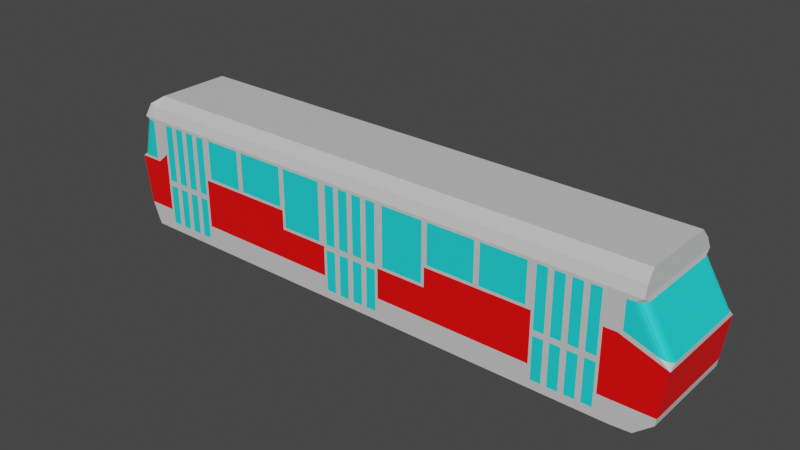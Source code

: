 # Source: 10_52-transport.blend  (saved by Blender 2.93.20; exported with 4.5.12 LTS)
import bpy
from mathutils import Matrix  # noqa: F401  (used for matrix-valued properties, if any)

bpy.ops.wm.read_factory_settings(use_empty=True)
scene = bpy.context.scene
scene.name = 'Scene'

# ---- collections
col_collection = bpy.data.collections.new('Collection'); scene.collection.children.link(col_collection)

# ---- materials (node trees are filled in below, after node groups)
mat_white = bpy.data.materials.new('white')
mat_white.use_transparent_shadow = False
mat_red = bpy.data.materials.new('red')
mat_red.use_transparent_shadow = False
mat_window = bpy.data.materials.new('window')
mat_window.use_transparent_shadow = False

# ---- material node trees
mat_white.use_nodes = True; mat_white.node_tree.nodes.clear()
_N = mat_white.node_tree.nodes; _L = mat_white.node_tree.links
n0 = _N.new('ShaderNodeBsdfPrincipled'); n0.name = 'Principled BSDF'; n0.location = (10, 300)
n0.distribution = 'GGX'
n0.subsurface_method = 'BURLEY'
n0.inputs[0].default_value = (0.6383, 0.6383, 0.6383, 1.0)
n0.inputs[3].default_value = 1.45
n0.inputs[27].default_value = (0.0, 0.0, 0.0, 1.0)
n0.inputs[28].default_value = 1.0
n1 = _N.new('ShaderNodeOutputMaterial'); n1.name = 'Material Output'; n1.location = (300, 300)
_L.new(n0.outputs[0], n1.inputs[0])
n1.is_active_output = True
mat_red.use_nodes = True; mat_red.node_tree.nodes.clear()
_N = mat_red.node_tree.nodes; _L = mat_red.node_tree.links
n0 = _N.new('ShaderNodeBsdfPrincipled'); n0.name = 'Principled BSDF'; n0.location = (10, 300)
n0.distribution = 'GGX'
n0.subsurface_method = 'BURLEY'
n0.inputs[0].default_value = (1.0, 0.0, 0.0, 1.0)
n0.inputs[3].default_value = 1.45
n0.inputs[27].default_value = (0.0, 0.0, 0.0, 1.0)
n0.inputs[28].default_value = 1.0
n1 = _N.new('ShaderNodeOutputMaterial'); n1.name = 'Material Output'; n1.location = (300, 300)
_L.new(n0.outputs[0], n1.inputs[0])
n1.is_active_output = True
mat_window.use_nodes = True; mat_window.node_tree.nodes.clear()
_N = mat_window.node_tree.nodes; _L = mat_window.node_tree.links
n0 = _N.new('ShaderNodeBsdfPrincipled'); n0.name = 'Principled BSDF'; n0.location = (10, 300)
n0.distribution = 'GGX'
n0.subsurface_method = 'BURLEY'
n0.inputs[0].default_value = (0.01589, 0.7771, 0.8, 1.0)
n0.inputs[3].default_value = 1.45
n0.inputs[27].default_value = (0.0, 0.0, 0.0, 1.0)
n0.inputs[28].default_value = 1.0
n1 = _N.new('ShaderNodeOutputMaterial'); n1.name = 'Material Output'; n1.location = (300, 300)
_L.new(n0.outputs[0], n1.inputs[0])
n1.is_active_output = True

# ---- world
world_world = bpy.data.worlds.new('World'); scene.world = world_world
world_world.use_nodes = True; world_world.node_tree.nodes.clear()
_N = world_world.node_tree.nodes; _L = world_world.node_tree.links
n0 = _N.new('ShaderNodeOutputWorld'); n0.name = 'World Output'; n0.location = (300, 300)
n1 = _N.new('ShaderNodeBackground'); n1.name = 'Background'; n1.location = (10, 300)
n1.inputs[0].default_value = (0.05088, 0.05088, 0.05088, 1.0)
_L.new(n1.outputs[0], n0.inputs[0])
n0.is_active_output = True
world_world.color = (0.05088, 0.05088, 0.05088)
world_world.use_sun_shadow = False
world_world.sun_shadow_jitter_overblur = 0.0

# ---- meshes
me_cube_001 = bpy.data.meshes.new('Cube.001')
me_cube_001.from_pydata([(-9.46, -1.859, -2.495), (-9.46, -1.383, 2.495), (-9.46, 1.859, -2.495), (-9.46, 1.383, 2.495), (9.391, -1.859, -2.495), (9.391, -1.383, 2.495), (9.391, 1.859, -2.495), (9.391, 1.383, 2.495), (-9.46, -1.859, -1.68), (-9.46, 1.859, -1.68), (9.391, 1.859, -1.68), (9.391, -1.859, -1.68), (-9.552, -1.859, 0.2185), (-9.552, 1.859, 0.2185), (9.544, 1.859, 0.619), (9.544, -1.859, 0.619), (-9.552, -1.859, 1.67), (-9.552, 1.859, 1.67), (9.544, 1.859, 1.609), (9.544, -1.859, 1.609), (-9.46, -1.707, 2.129), (-9.46, 1.707, 2.129), (9.391, 1.707, 2.129), (9.391, -1.707, 2.129), (10.8, 1.859, -1.664), (10.8, -1.859, -1.664), (10.13, -1.859, -2.447), (10.13, 1.859, -2.447), (10.77, -1.859, -1.906), (10.77, 1.859, -1.906), (-9.824, -1.707, 2.226), (-9.824, 1.707, 2.226), (10.03, 1.707, 2.129), (10.03, -1.707, 2.129), (9.999, -1.383, 2.495), (9.999, 1.383, 2.495), (-10.08, -1.859, -1.68), (-10.08, 1.859, -1.68), (-9.753, -1.859, -2.495), (-9.753, 1.859, -2.495), (8.943, 1.859, -2.495), (6.667, 1.859, -2.495), (4.742, 1.859, -2.495), (2.817, 1.859, -2.495), (0.9631, 1.859, -2.495), (-1.313, 1.859, -2.495), (-3.168, 1.859, -2.495), (-5.163, 1.859, -2.495), (-6.876, 1.859, -2.495), (-9.012, 1.859, -2.495), (-9.012, 1.383, 2.495), (-6.876, 1.383, 2.495), (-5.163, 1.383, 2.495), (-3.168, 1.383, 2.495), (-1.313, 1.383, 2.495), (0.9631, 1.383, 2.495), (2.817, 1.383, 2.495), (4.742, 1.383, 2.495), (6.667, 1.383, 2.495), (8.943, 1.383, 2.495), (-9.012, -1.859, -2.495), (-6.876, -1.859, -2.495), (-5.163, -1.859, -2.495), (-3.168, -1.859, -2.495), (-1.313, -1.859, -2.495), (0.9631, -1.859, -2.495), (2.817, -1.859, -2.495), (4.742, -1.859, -2.495), (6.667, -1.859, -2.495), (8.943, -1.859, -2.495), (8.943, -1.383, 2.495), (6.667, -1.383, 2.495), (4.742, -1.383, 2.495), (2.817, -1.383, 2.495), (0.9631, -1.383, 2.495), (-1.313, -1.383, 2.495), (-3.168, -1.383, 2.495), (-5.163, -1.383, 2.495), (-6.876, -1.383, 2.495), (-9.012, -1.383, 2.495), (8.843, -1.859, -1.68), (6.767, -1.859, -1.68), (4.742, -1.859, -1.68), (2.817, -1.859, -1.68), (0.8631, -1.859, -1.68), (-1.213, -1.859, -1.68), (-3.168, -1.859, -1.68), (-5.163, -1.859, -1.68), (-6.976, -1.859, -1.68), (-8.912, -1.859, -1.68), (-9.012, 1.859, -1.68), (-6.876, 1.859, -1.68), (-5.163, 1.859, -1.68), (-3.168, 1.859, -1.68), (-1.313, 1.859, -1.68), (0.9631, 1.859, -1.68), (2.817, 1.859, -1.68), (4.742, 1.859, -1.68), (6.667, 1.859, -1.68), (8.943, 1.859, -1.68), (8.843, -1.859, 0.5107), (6.767, -1.859, 0.5107), (4.842, -1.859, 0.2199), (2.917, -1.859, 0.2199), (0.8631, -1.859, 0.5107), (-1.313, -1.859, 0.5107), (-3.268, -1.859, 0.2199), (-5.063, -1.859, 0.2199), (-6.976, -1.859, 0.5107), (-8.912, -1.859, 0.5107), (-9.012, 1.859, 0.5107), (-6.876, 1.859, 0.5107), (-5.163, 1.859, 0.5107), (-3.168, 1.859, 0.5107), (-1.313, 1.859, 0.5107), (0.9631, 1.859, 0.5107), (2.817, 1.859, 0.5107), (4.742, 1.859, 0.5107), (6.667, 1.859, 0.5107), (8.943, 1.859, 0.5107), (8.843, -1.859, 1.663), (6.767, -1.859, 1.663), (4.842, -1.859, 1.663), (2.917, -1.859, 1.663), (0.8631, -1.859, 1.663), (-1.213, -1.859, 1.663), (-3.068, -1.859, 1.663), (-5.063, -1.859, 1.663), (-6.976, -1.859, 1.663), (-8.912, -1.859, 1.663), (-9.012, 1.859, 1.763), (-6.876, 1.859, 1.763), (-5.163, 1.859, 1.763), (-3.168, 1.859, 1.763), (-1.313, 1.859, 1.763), (0.9631, 1.859, 1.763), (2.817, 1.859, 1.763), (4.742, 1.859, 1.763), (6.667, 1.859, 1.763), (8.943, 1.859, 1.763), (8.943, -1.707, 2.129), (6.667, -1.707, 2.129), (4.742, -1.707, 2.129), (2.817, -1.707, 2.129), (0.9631, -1.707, 2.129), (-1.313, -1.707, 2.129), (-3.168, -1.707, 2.129), (-5.163, -1.707, 2.129), (-6.876, -1.707, 2.129), (-9.012, -1.707, 2.129), (-9.012, 1.707, 2.129), (-6.876, 1.707, 2.129), (-5.163, 1.707, 2.129), (-3.168, 1.707, 2.129), (-1.313, 1.707, 2.129), (0.9631, 1.707, 2.129), (2.817, 1.707, 2.129), (4.742, 1.707, 2.129), (6.667, 1.707, 2.129), (8.943, 1.707, 2.129), (-7.844, -1.859, -1.68), (-8.044, -1.859, 0.5107), (-7.844, -1.859, 1.663), (-6.976, -1.859, 1.137), (-8.912, -1.859, 1.137), (-6.976, -1.859, -0.4845), (-8.912, -1.859, -0.4845), (-7.844, -1.859, -0.4845), (-8.044, -1.859, 1.137), (-0.275, -1.859, -1.68), (-0.275, -1.859, 0.5107), (-0.07502, -1.859, 1.663), (0.8631, -1.859, 1.137), (-1.213, -1.859, 1.137), (0.8631, -1.859, -0.4845), (-1.213, -1.859, -0.4845), (-0.07502, -1.859, -0.4845), (-0.275, -1.859, 1.137), (-0.175, -1.859, -2.495), (0.8631, -1.859, -2.188), (-1.213, -1.859, -2.188), (7.805, -1.859, -2.495), (8.843, -1.859, -2.187), (6.767, -1.859, -2.187), (7.705, -1.859, -1.68), (7.705, -1.859, -2.187), (-0.275, -1.859, -2.195), (-7.944, -1.859, -2.495), (7.705, -1.859, 1.663), (-6.976, -1.859, -2.188), (-8.912, -1.859, -2.188), (-7.844, -1.859, -2.194), (8.843, -1.859, -0.4849), (8.843, -1.859, 1.137), (6.767, -1.859, 1.137), (6.767, -1.859, -0.4849), (7.705, -1.859, 0.5107), (7.905, -1.859, 1.137), (7.705, -1.859, -0.4892), (7.236, -1.859, 0.5107), (7.236, -1.859, -2.495), (7.136, -1.859, -2.187), (7.136, -1.859, 1.663), (7.236, -1.859, -1.68), (7.136, -1.859, 1.137), (7.136, -1.859, -0.4866), (8.374, -1.859, -2.495), (8.274, -1.859, 1.663), (8.274, -1.859, -2.187), (8.374, -1.859, 0.5107), (8.374, -1.859, -1.68), (8.274, -1.859, 1.137), (8.274, -1.859, -0.4875), (0.3941, -1.859, -2.495), (0.4941, -1.859, 0.5107), (0.4941, -1.859, 1.663), (0.4941, -1.859, -0.4845), (0.4941, -1.859, 1.137), (0.3941, -1.859, -1.68), (0.2941, -1.859, -2.192), (-0.6441, -1.859, 0.5107), (-0.6441, -1.859, 1.663), (-0.6441, -1.859, -0.4845), (-0.6441, -1.859, 1.137), (-0.7441, -1.859, -2.495), (-0.7441, -1.859, -1.68), (-0.8441, -1.859, -2.191), (-7.41, -1.859, -2.495), (-7.31, -1.859, -2.191), (-7.31, -1.859, 0.5107), (-7.31, -1.859, 1.663), (-7.31, -1.859, -0.4845), (-7.31, -1.859, 1.137), (-7.31, -1.859, -1.68), (-8.378, -1.859, 0.5107), (-8.378, -1.859, 1.663), (-8.378, -1.859, -0.4845), (-8.378, -1.859, 1.137), (-8.478, -1.859, -2.495), (-8.378, -1.859, -1.68), (-8.378, -1.859, -2.192), (6.467, -1.859, 1.137), (6.467, -1.859, 1.663), (6.767, -1.859, -0.6849), (6.467, -1.859, 0.2199), (7.336, -1.859, 1.663), (7.336, -1.859, -0.4875), (7.136, -1.859, 0.5107), (7.236, -1.859, 1.137), (7.236, -1.859, 1.763), (7.905, -1.859, 1.663), (7.705, -1.859, 1.137), (7.805, -1.859, 0.5107), (7.136, -1.859, -0.6866), (7.905, -1.859, -0.4892), (7.336, -1.859, 0.5107), (7.336, -1.859, 1.137), (7.805, -1.859, 1.137), (7.805, -1.859, 1.763), (7.905, -1.859, 0.5107), (8.474, -1.859, -0.4866), (7.705, -1.859, -0.6892), (8.474, -1.859, 1.663), (8.274, -1.859, 0.5107), (8.374, -1.859, 1.137), (8.374, -1.859, 1.763), (8.943, -1.859, 1.763), (8.943, -1.859, 1.137), (8.943, -1.859, 0.5107), (8.843, -1.859, -0.6849), (8.274, -1.859, -0.6875), (8.474, -1.859, 0.5107), (8.474, -1.859, 1.137), (6.667, -1.859, -1.68), (6.667, -1.859, -2.287), (7.336, -1.859, -2.187), (6.667, -1.859, -0.5845), (7.336, -1.859, -0.6875), (7.136, -1.859, -1.68), (7.905, -1.859, -1.68), (7.905, -1.859, -2.187), (7.905, -1.859, -0.6892), (7.236, -1.859, -0.5871), (7.236, -1.859, -2.287), (7.336, -1.859, -1.68), (8.474, -1.859, -2.187), (7.805, -1.859, -2.287), (7.805, -1.859, -1.68), (7.805, -1.859, -0.5896), (8.474, -1.859, -0.6866), (8.274, -1.859, -1.68), (8.943, -1.859, -0.5845), (8.943, -1.859, -1.68), (8.943, -1.859, -2.287), (8.374, -1.859, -2.287), (8.374, -1.859, -0.5871), (8.474, -1.859, -1.68), (1.163, -1.859, 1.137), (0.9631, -1.859, 0.5107), (1.163, -1.859, 1.663), (0.8631, -1.859, -0.6845), (0.2941, -1.859, 1.663), (0.2941, -1.859, -0.4845), (0.3941, -1.859, 1.137), (0.3941, -1.859, 0.5107), (0.3941, -1.859, 1.763), (-0.275, -1.859, 1.663), (0.2941, -1.859, -0.6845), (-0.275, -1.859, -0.4845), (-0.07502, -1.859, 0.5107), (-0.07502, -1.859, 1.137), (0.2941, -1.859, 1.137), (0.2941, -1.859, 0.5107), (-0.175, -1.859, 0.5107), (-0.275, -1.859, -0.6845), (-0.175, -1.859, 1.137), (-0.175, -1.859, 1.763), (-0.8441, -1.859, 1.663), (-0.8441, -1.859, -0.4845), (-0.7441, -1.859, 1.137), (-0.7441, -1.859, 0.5107), (-0.7441, -1.859, 1.763), (-1.513, -1.859, 1.663), (-1.513, -1.859, 1.137), (-1.213, -1.859, 0.5107), (-1.213, -1.859, -0.6845), (-0.8441, -1.859, -0.6845), (-0.8441, -1.859, 1.137), (-0.8441, -1.859, 0.5107), (-1.513, -1.859, -0.4845), (-1.313, -1.859, -1.68), (-0.6441, -1.859, -0.6845), (-1.313, -1.859, -2.287), (-0.6441, -1.859, -2.192), (-0.8441, -1.859, -1.68), (-0.07502, -1.859, -0.6845), (-0.07502, -1.859, -1.68), (-0.7441, -1.859, -2.291), (-0.07502, -1.859, -2.195), (-0.7441, -1.859, -0.5845), (-0.6441, -1.859, -1.68), (0.4941, -1.859, -0.6845), (-0.175, -1.859, -0.5845), (-0.175, -1.859, -1.68), (0.4941, -1.859, -2.191), (-0.175, -1.859, -2.295), (0.2941, -1.859, -1.68), (1.163, -1.859, -0.4845), (0.9631, -1.859, -1.68), (0.9631, -1.859, -2.287), (0.3941, -1.859, -0.5845), (0.3941, -1.859, -2.291), (0.4941, -1.859, -1.68), (-6.676, -1.859, 1.137), (-6.676, -1.859, 0.2199), (-6.676, -1.859, 1.663), (-6.976, -1.859, -0.6845), (-7.51, -1.859, 1.663), (-7.31, -1.859, -0.6845), (-7.41, -1.859, 1.137), (-7.41, -1.859, 0.5107), (-6.876, -1.859, -0.5845), (-6.876, -1.859, -1.68), (-6.876, -1.859, -2.287), (-7.51, -1.859, -2.192), (-7.51, -1.859, -0.4845), (-7.41, -1.859, -1.68), (-7.41, -1.859, 1.763), (-8.044, -1.859, 1.663), (-7.51, -1.859, -0.6845), (-7.844, -1.859, -0.6845), (-7.844, -1.859, 0.5107), (-7.844, -1.859, 1.137), (-7.51, -1.859, 1.137), (-7.51, -1.859, 0.5107), (-7.41, -1.859, -2.291), (-8.044, -1.859, -2.194), (-7.41, -1.859, -0.5845), (-8.044, -1.859, -0.4845), (-8.044, -1.859, -1.68), (-7.51, -1.859, -1.68), (-7.944, -1.859, 0.5107), (-8.044, -1.859, -0.6845), (-7.944, -1.859, 1.137), (-7.944, -1.859, 1.763), (-8.578, -1.859, 1.663), (-8.378, -1.859, -0.6845), (-8.478, -1.859, 1.137), (-8.478, -1.859, 0.5107), (-7.944, -1.859, -0.5845), (-7.944, -1.859, -1.68), (-8.578, -1.859, -2.191), (-7.944, -1.859, -2.295), (-8.578, -1.859, -0.4845), (-8.478, -1.859, -1.68), (-8.478, -1.859, 1.763), (-9.012, -1.859, 1.763), (-9.012, -1.859, 1.137), (-9.012, -1.859, 0.5107), (-8.912, -1.859, -0.6845), (-8.578, -1.859, -0.6845), (-8.578, -1.859, 1.137), (-8.578, -1.859, 0.5107), (-9.012, -1.859, -0.5845), (-9.012, -1.859, -1.68), (-8.478, -1.859, -0.5845), (-9.012, -1.859, -2.287), (-8.478, -1.859, -2.291), (-8.578, -1.859, -1.68), (2.717, -1.859, -0.4845), (-3.068, -1.859, -0.4845), (6.667, -1.859, 0.1199), (4.642, -1.859, 0.2199), (6.667, -1.859, 1.763), (4.642, -1.859, 1.663), (6.667, -1.859, 1.137), (4.742, -1.859, 0.1199), (2.717, -1.859, 0.5107), (4.742, -1.859, 1.763), (2.717, -1.859, 1.663), (2.817, -1.859, 1.763), (0.9631, -1.859, 1.763), (2.817, -1.859, 0.1199), (0.9631, -1.859, 1.137), (1.163, -1.859, 0.5107), (0.9631, -1.859, -0.5845), (2.817, -1.859, -0.5845), (-1.313, -1.859, 1.763), (-3.268, -1.859, 1.663), (-1.313, -1.859, 1.137), (-1.513, -1.859, 0.5107), (-3.068, -1.859, 0.5107), (-1.313, -1.859, -0.5845), (-3.168, -1.859, -0.5845), (-3.168, -1.859, 0.1199), (-5.263, -1.859, 0.2199), (-3.168, -1.859, 1.763), (-5.263, -1.859, 1.663), (-5.163, -1.859, 0.1199), (-6.876, -1.859, 0.1199), (-5.163, -1.859, 1.763), (-6.876, -1.859, 1.763), (-6.876, -1.859, 1.137), (9.391, 1.859, 1.763), (9.391, 1.859, 0.5107), (9.391, -1.859, 1.763), (9.391, -1.859, 0.5107), (11.01, 1.859, -0.06703), (11.01, -1.859, -0.06703), (10.06, 1.859, 1.763), (10.06, -1.859, 1.763), (11.0, 1.556, 0.1001), (10.55, 1.859, 0.2597), (11.01, 1.859, -0.06698), (10.98, 1.65, 0.1079), (10.92, 1.734, 0.1306), (10.82, 1.801, 0.1659), (10.69, 1.844, 0.2104), (10.55, -1.859, 0.2597), (11.0, -1.556, 0.1001), (11.01, -1.859, -0.06698), (10.69, -1.844, 0.2104), (10.82, -1.801, 0.1659), (10.92, -1.734, 0.1306), (10.98, -1.65, 0.1079), (9.748, 1.859, 1.609), (10.1, 1.556, 1.609), (10.06, 1.859, 1.763), (9.857, 1.844, 1.609), (9.955, 1.801, 1.609), (10.03, 1.734, 1.609), (10.08, 1.65, 1.609), (10.1, -1.556, 1.609), (9.748, -1.859, 1.609), (10.06, -1.859, 1.763), (10.08, -1.65, 1.609), (10.03, -1.734, 1.609), (9.955, -1.801, 1.609), (9.857, -1.844, 1.609), (-9.46, 1.859, 1.763), (-9.46, 1.859, 0.126), (-9.46, -1.859, 0.126), (-9.46, -1.859, 1.763), (-10.34, -1.859, 0.126), (-10.34, 1.859, 0.126), (-9.974, -1.859, 1.763), (-9.974, 1.859, 1.763), (-10.33, -1.602, 0.2185), (-10.06, -1.859, 0.2185), (-10.34, -1.859, 0.126), (-10.31, -1.681, 0.2185), (-10.27, -1.753, 0.2185), (-10.22, -1.81, 0.2185), (-10.14, -1.846, 0.2185), (-10.06, 1.859, 0.2185), (-10.33, 1.602, 0.2185), (-10.34, 1.859, 0.126), (-10.14, 1.846, 0.2185), (-10.22, 1.81, 0.2185), (-10.27, 1.753, 0.2185), (-10.31, 1.681, 0.2185), (-9.72, -1.859, 1.67), (-9.984, -1.602, 1.67), (-9.974, -1.859, 1.763), (-9.801, -1.846, 1.67), (-9.875, -1.81, 1.67), (-9.933, -1.753, 1.67), (-9.971, -1.681, 1.67), (-9.984, 1.602, 1.67), (-9.72, 1.859, 1.67), (-9.974, 1.859, 1.763), (-9.971, 1.681, 1.67), (-9.933, 1.753, 1.67), (-9.875, 1.81, 1.67), (-9.801, 1.846, 1.67)], [], [(20, 1, 3, 21), (159, 59, 7, 22), (22, 7, 5, 23), (149, 79, 1, 20), (40, 6, 4, 69), (50, 3, 1, 79), (60, 406, 404, 8, 0), (6, 10, 11, 4), (40, 99, 10, 6), (0, 8, 9, 2), (404, 403, 398, 481, 8), (10, 444, 446, 11), (99, 119, 444, 10), (8, 481, 480, 9), (398, 397, 396, 482, 481), (444, 443, 445, 446), (119, 139, 443, 444), (481, 482, 479, 480), (396, 149, 20, 482), (443, 22, 23, 445), (139, 159, 22, 443), (482, 20, 21, 479), (444, 446, 448, 447), (10, 11, 25, 24), (448, 447, 24, 25), (446, 448, 25, 11), (447, 444, 10, 24), (11, 25, 28, 26, 4), (10, 24, 29, 27, 6), (28, 25, 24, 29), (4, 26, 27, 6), (26, 28, 29, 27), (481, 480, 484, 483), (482, 479, 486, 485), (17, 509, 494, 13), (489, 488, 12, 481, 483), (13, 494, 496, 484, 480), (21, 20, 30, 31), (482, 485, 30, 20), (30, 485, 486, 31), (21, 31, 486, 479), (30, 1, 20), (31, 3, 21), (30, 1, 3, 31), (443, 445, 450, 449), (15, 458, 460, 448, 446), (453, 452, 14, 444, 447), (466, 451, 459, 472), (23, 22, 32, 33), (32, 22, 443, 449), (32, 449, 450, 33), (23, 33, 450, 445), (7, 5, 34, 35), (33, 32, 35, 34), (34, 5, 23, 33), (35, 7, 22, 32), (8, 9, 37, 36), (36, 37, 484, 483), (8, 36, 483, 481), (480, 484, 37, 9), (0, 2, 39, 38), (0, 38, 36, 8), (9, 37, 39, 2), (36, 38, 39, 37), (479, 21, 150, 130), (130, 150, 151, 131), (131, 151, 152, 132), (132, 152, 153, 133), (133, 153, 154, 134), (134, 154, 155, 135), (135, 155, 156, 136), (136, 156, 157, 137), (137, 157, 158, 138), (138, 158, 159, 139), (445, 23, 140, 266), (413, 141, 142, 418), (418, 142, 143, 420), (420, 143, 144, 421), (421, 144, 145, 427, 321, 316, 305), (427, 145, 146, 436), (436, 146, 147, 440), (440, 147, 148, 441), (441, 148, 149, 396, 395, 384, 367), (480, 479, 130, 110), (110, 130, 131, 111), (111, 131, 132, 112), (112, 132, 133, 113), (113, 133, 134, 114), (114, 134, 135, 115), (115, 135, 136, 116), (116, 136, 137, 117), (117, 137, 138, 118), (118, 138, 139, 119), (272, 271, 100, 193), (412, 414, 123, 103), (417, 419, 299, 297, 424), (327, 317, 125, 173), (430, 323, 322, 126, 431), (106, 428, 127, 107), (435, 437, 355, 353, 354), (401, 385, 129, 164), (9, 480, 110, 90), (90, 110, 111, 91), (91, 111, 112, 92), (92, 112, 113, 93), (93, 113, 114, 94), (94, 114, 115, 95), (95, 115, 116, 96), (96, 116, 117, 97), (97, 117, 118, 98), (98, 118, 119, 99), (82, 416, 422, 426, 83), (83, 426, 425, 348), (318, 328, 324, 175), (417, 424, 347, 409), (86, 433, 434, 438, 87), (87, 438, 439, 361, 362), (393, 402, 109, 166), (2, 9, 90, 49), (49, 90, 91, 48), (48, 91, 92, 47), (47, 92, 93, 46), (46, 93, 94, 45), (45, 94, 95, 44), (44, 95, 96, 43), (43, 96, 97, 42), (42, 97, 98, 41), (41, 98, 99, 40), (4, 11, 292, 293, 69), (68, 274, 273, 82, 67), (67, 82, 83, 66), (66, 83, 348, 349, 65), (64, 332, 330, 86, 63), (63, 86, 87, 62), (62, 87, 362, 363, 61), (375, 227, 61, 363), (7, 59, 70, 5), (59, 58, 71, 70), (58, 57, 72, 71), (57, 56, 73, 72), (56, 55, 74, 73), (55, 54, 75, 74), (54, 53, 76, 75), (53, 52, 77, 76), (52, 51, 78, 77), (51, 50, 79, 78), (2, 49, 60, 0), (49, 48, 61, 227, 187, 238, 60), (48, 47, 62, 61), (47, 46, 63, 62), (46, 45, 64, 63), (45, 44, 65, 213, 178, 224, 64), (44, 43, 66, 65), (43, 42, 67, 66), (42, 41, 68, 67), (41, 40, 69, 206, 181, 200, 68), (23, 5, 70, 140), (140, 70, 71, 141), (141, 71, 72, 142), (142, 72, 73, 143), (143, 73, 74, 144), (144, 74, 75, 145), (145, 75, 76, 146), (146, 76, 77, 147), (147, 77, 78, 148), (148, 78, 79, 149), (21, 3, 50, 150), (150, 50, 51, 151), (151, 51, 52, 152), (152, 52, 53, 153), (153, 53, 54, 154), (154, 54, 55, 155), (155, 55, 56, 156), (156, 56, 57, 157), (157, 57, 58, 158), (158, 58, 59, 159), (408, 400, 399, 89), (380, 369, 370, 160), (365, 374, 371, 167), (402, 401, 164, 109), (374, 373, 372, 371), (373, 357, 162, 372), (11, 446, 268, 291, 292), (102, 244, 241, 242, 122), (446, 445, 266, 267, 268), (334, 326, 325, 85), (346, 307, 335, 336), (302, 312, 309, 176), (328, 327, 173, 324), (312, 311, 310, 309), (311, 301, 171, 310), (201, 278, 81, 183), (82, 273, 276, 411, 416), (266, 140, 141, 413, 249, 258, 265), (200, 283, 274, 68), (206, 294, 286, 181), (208, 290, 279, 280), (351, 213, 65, 349), (337, 224, 178, 345), (334, 85, 180, 226), (219, 346, 336, 338), (407, 238, 187, 392), (408, 89, 190, 391), (228, 189, 88, 233), (262, 272, 193, 120), (245, 256, 251, 188), (256, 255, 196, 251), (289, 296, 80, 269), (278, 253, 243, 81), (246, 198, 196, 255), (212, 263, 259, 254), (195, 205, 247, 101), (184, 261, 277, 284), (194, 101, 247, 204), (121, 194, 204, 202), (181, 286, 283, 200), (185, 184, 284, 275), (192, 100, 271, 260), (281, 279, 290, 270), (250, 197, 211, 207), (182, 80, 296, 285), (69, 293, 294, 206), (197, 259, 263, 211), (179, 84, 352, 344), (345, 178, 213, 351), (172, 124, 215, 217), (104, 172, 217, 214), (174, 104, 214, 216), (84, 300, 341, 352), (169, 340, 333, 186), (332, 64, 224, 337), (170, 177, 223, 220), (169, 314, 331, 340), (308, 170, 220, 222), (177, 306, 221, 223), (191, 364, 380, 160), (163, 128, 230, 232), (108, 163, 232, 229), (165, 108, 229, 231), (88, 356, 358, 233), (392, 187, 227, 375), (379, 239, 240, 376), (406, 60, 238, 407), (161, 168, 237, 234), (379, 382, 386, 239), (378, 161, 234, 236), (168, 368, 235, 237), (194, 121, 413, 415), (195, 101, 411, 276), (101, 194, 415, 411), (121, 202, 249, 413), (205, 195, 276, 282), (247, 205, 282, 199), (204, 247, 199, 248), (202, 204, 248, 249), (245, 188, 258, 249), (188, 251, 257, 258), (251, 196, 252, 257), (198, 246, 282, 288), (196, 198, 288, 252), (246, 255, 199, 282), (255, 256, 248, 199), (256, 245, 249, 248), (197, 250, 258, 257), (259, 197, 257, 252), (212, 254, 288, 295), (254, 259, 252, 288), (250, 207, 265, 258), (263, 212, 295, 209), (207, 211, 264, 265), (211, 263, 209, 264), (262, 120, 266, 265), (193, 100, 268, 267), (100, 192, 291, 268), (120, 193, 267, 266), (192, 260, 295, 291), (260, 271, 209, 295), (272, 262, 265, 264), (271, 272, 264, 209), (183, 81, 273, 274), (201, 183, 274, 283), (81, 243, 276, 273), (243, 253, 282, 276), (253, 278, 203, 282), (278, 201, 283, 203), (184, 185, 286, 287), (261, 184, 287, 288), (277, 261, 288, 282), (185, 275, 283, 286), (284, 277, 282, 203), (275, 284, 203, 283), (208, 280, 286, 294), (280, 279, 287, 286), (279, 281, 288, 287), (281, 270, 295, 288), (270, 290, 210, 295), (290, 208, 294, 210), (269, 80, 292, 291), (80, 182, 293, 292), (182, 285, 294, 293), (289, 269, 291, 295), (296, 289, 295, 210), (285, 296, 210, 294), (172, 104, 298, 423), (124, 172, 423, 421), (104, 174, 425, 298), (215, 124, 421, 305), (174, 216, 350, 425), (217, 215, 305, 303), (214, 217, 303, 304), (216, 214, 304, 350), (171, 301, 305, 316), (302, 176, 342, 350), (176, 309, 313, 342), (309, 310, 315, 313), (310, 171, 316, 315), (301, 311, 303, 305), (311, 312, 304, 303), (312, 302, 350, 304), (170, 308, 342, 313), (177, 170, 313, 315), (306, 177, 315, 316), (221, 306, 316, 321), (308, 222, 339, 342), (220, 223, 319, 320), (222, 220, 320, 339), (223, 221, 321, 319), (125, 317, 321, 427), (324, 173, 429, 105), (173, 125, 427, 429), (175, 324, 105, 432), (318, 175, 432, 339), (327, 328, 320, 319), (328, 318, 339, 320), (317, 327, 319, 321), (85, 325, 432, 330), (325, 326, 339, 432), (180, 85, 330, 332), (226, 180, 332, 337), (334, 226, 337, 225), (326, 334, 225, 339), (314, 169, 343, 342), (186, 333, 337, 345), (169, 186, 345, 343), (331, 314, 342, 339), (333, 340, 225, 337), (340, 331, 339, 225), (335, 307, 350, 342), (336, 335, 342, 343), (219, 338, 345, 351), (338, 336, 343, 345), (346, 219, 351, 218), (307, 346, 218, 350), (300, 84, 348, 425), (84, 179, 349, 348), (341, 300, 425, 350), (179, 344, 351, 349), (344, 352, 218, 351), (352, 341, 350, 218), (163, 108, 439, 442), (128, 163, 442, 441), (108, 165, 361, 439), (230, 128, 441, 367), (165, 231, 377, 361), (232, 230, 367, 359), (229, 232, 359, 360), (231, 229, 360, 377), (356, 88, 362, 361), (88, 189, 363, 362), (189, 228, 375, 363), (358, 356, 361, 377), (228, 233, 366, 375), (233, 358, 377, 366), (162, 357, 367, 384), (365, 167, 389, 377), (167, 371, 381, 389), (371, 372, 383, 381), (372, 162, 384, 383), (357, 373, 359, 367), (373, 374, 360, 359), (374, 365, 377, 360), (364, 191, 392, 375), (370, 369, 377, 389), (160, 370, 389, 390), (191, 160, 390, 392), (380, 364, 375, 366), (369, 380, 366, 377), (161, 378, 389, 381), (168, 161, 381, 383), (368, 168, 383, 384), (235, 368, 384, 395), (378, 236, 405, 389), (234, 237, 387, 388), (236, 234, 388, 405), (237, 235, 395, 387), (382, 379, 390, 389), (376, 240, 407, 392), (379, 376, 392, 390), (386, 382, 389, 405), (240, 239, 394, 407), (239, 386, 405, 394), (129, 385, 395, 396), (109, 164, 397, 398), (164, 129, 396, 397), (166, 109, 398, 403), (393, 166, 403, 405), (401, 402, 388, 387), (402, 393, 405, 388), (385, 401, 387, 395), (89, 399, 403, 404), (399, 400, 405, 403), (190, 89, 404, 406), (391, 190, 406, 407), (408, 391, 407, 394), (400, 408, 394, 405), (431, 410, 329, 430), (86, 330, 432, 433), (244, 102, 416, 411), (122, 242, 413, 418), (102, 122, 418, 416), (242, 241, 415, 413), (241, 244, 411, 415), (412, 103, 422, 416), (123, 414, 418, 420), (414, 412, 416, 418), (103, 123, 420, 422), (299, 419, 420, 421), (419, 417, 422, 420), (424, 297, 423, 298), (297, 299, 421, 423), (347, 424, 298, 425), (417, 409, 426, 422), (409, 347, 425, 426), (126, 322, 427, 436), (323, 430, 105, 429), (431, 126, 436, 434), (322, 323, 429, 427), (430, 329, 432, 105), (410, 431, 434, 433), (329, 410, 433, 432), (106, 107, 438, 434), (127, 428, 436, 440), (428, 106, 434, 436), (107, 127, 440, 438), (435, 354, 439, 438), (355, 437, 440, 441), (437, 435, 438, 440), (354, 353, 442, 439), (353, 355, 441, 442), (14, 18, 443, 444), (19, 15, 446, 445), (19, 473, 458, 15), (460, 459, 451, 453, 447, 448), (467, 466, 472, 474, 450, 449), (18, 465, 467, 449, 443), (474, 473, 19, 445, 450), (451, 454, 453), (454, 455, 453), (455, 456, 453), (456, 457, 453), (457, 452, 453), (458, 461, 460), (461, 462, 460), (462, 463, 460), (463, 464, 460), (464, 459, 460), (465, 468, 467), (468, 469, 467), (469, 470, 467), (470, 471, 467), (471, 466, 467), (472, 475, 474), (475, 476, 474), (476, 477, 474), (477, 478, 474), (478, 473, 474), (458, 473, 478, 461), (461, 478, 477, 462), (462, 477, 476, 463), (463, 476, 475, 464), (464, 475, 472, 459), (451, 466, 471, 454), (454, 471, 470, 455), (455, 470, 469, 456), (456, 469, 468, 457), (457, 468, 465, 452), (465, 18, 14, 452), (17, 13, 480, 479), (12, 16, 482, 481), (12, 488, 501, 16), (496, 495, 487, 489, 483, 484), (503, 502, 508, 510, 486, 485), (16, 501, 503, 485, 482), (510, 509, 17, 479, 486), (487, 490, 489), (490, 491, 489), (491, 492, 489), (492, 493, 489), (493, 488, 489), (494, 497, 496), (497, 498, 496), (498, 499, 496), (499, 500, 496), (500, 495, 496), (501, 504, 503), (504, 505, 503), (505, 506, 503), (506, 507, 503), (507, 502, 503), (508, 511, 510), (511, 512, 510), (512, 513, 510), (513, 514, 510), (514, 509, 510), (487, 502, 507, 490), (490, 507, 506, 491), (491, 506, 505, 492), (492, 505, 504, 493), (493, 504, 501, 488), (494, 509, 514, 497), (497, 514, 513, 498), (498, 513, 512, 499), (499, 512, 511, 500), (500, 511, 508, 495), (495, 508, 502, 487)])
me_cube_001.polygons.foreach_set('material_index', [0, 0, 0, 0, 0, 0, 0, 0, 0, 0, 1, 0, 1, 0, 0, 0, 0, 0, 0, 0, 0, 0, 0, 0, 1, 1, 1, 0, 0, 0, 0, 0, 0, 0, 2, 0, 0, 0, 0, 0, 0, 0, 0, 0, 0, 0, 0, 2, 0, 0, 0, 0, 0, 0, 0, 0, 0, 1, 1, 1, 0, 0, 0, 0, 0, 0, 0, 0, 0, 0, 0, 0, 0, 0, 0, 0, 0, 0, 0, 0, 0, 0, 0, 0, 0, 0, 0, 0, 0, 0, 0, 0, 0, 2, 2, 2, 2, 2, 2, 2, 2, 1, 1, 1, 1, 1, 1, 1, 1, 1, 1, 1, 1, 2, 2, 1, 1, 2, 0, 0, 0, 0, 0, 0, 0, 0, 0, 0, 0, 0, 0, 0, 0, 0, 0, 0, 0, 0, 0, 0, 0, 0, 0, 0, 0, 0, 0, 0, 0, 0, 0, 0, 0, 0, 0, 0, 0, 0, 0, 0, 0, 0, 0, 0, 0, 0, 0, 0, 0, 0, 0, 0, 0, 0, 0, 0, 2, 2, 2, 2, 2, 2, 1, 2, 0, 2, 2, 2, 2, 2, 2, 2, 1, 0, 0, 0, 2, 0, 0, 2, 2, 0, 2, 2, 2, 2, 2, 2, 2, 2, 2, 2, 2, 2, 2, 0, 2, 2, 2, 2, 2, 0, 2, 2, 0, 2, 2, 2, 2, 2, 0, 2, 2, 2, 2, 2, 2, 2, 2, 2, 0, 2, 0, 2, 2, 2, 2, 0, 0, 0, 0, 0, 0, 0, 0, 0, 0, 0, 0, 0, 0, 0, 0, 0, 0, 0, 0, 0, 0, 0, 0, 0, 0, 0, 0, 0, 0, 0, 0, 0, 0, 0, 0, 0, 0, 0, 0, 0, 0, 0, 0, 0, 0, 0, 0, 0, 0, 0, 0, 0, 0, 0, 0, 0, 0, 0, 0, 0, 0, 0, 0, 0, 0, 0, 0, 0, 0, 0, 0, 0, 0, 0, 0, 0, 0, 0, 0, 0, 0, 0, 0, 0, 0, 0, 0, 0, 0, 0, 0, 0, 0, 0, 0, 0, 0, 0, 0, 0, 0, 0, 0, 0, 0, 0, 0, 0, 0, 0, 0, 0, 0, 0, 0, 0, 0, 0, 0, 0, 0, 0, 0, 0, 0, 0, 0, 0, 0, 0, 0, 0, 0, 0, 0, 0, 0, 0, 0, 0, 0, 0, 0, 0, 0, 0, 0, 0, 0, 0, 0, 0, 0, 0, 0, 0, 0, 0, 0, 0, 0, 0, 0, 0, 0, 0, 0, 2, 1, 0, 0, 0, 0, 0, 0, 0, 0, 0, 0, 0, 0, 0, 0, 0, 0, 0, 0, 0, 0, 0, 0, 0, 0, 0, 0, 0, 0, 0, 0, 0, 0, 0, 0, 2, 0, 0, 0, 0, 0, 0, 0, 0, 0, 0, 0, 0, 0, 0, 0, 0, 0, 0, 0, 0, 0, 0, 0, 0, 2, 2, 2, 2, 2, 2, 2, 2, 2, 2, 2, 0, 0, 2, 0, 0, 0, 0, 0, 0, 0, 0, 0, 0, 0, 0, 0, 0, 0, 0, 0, 0, 0, 0, 0, 0, 0, 0, 2, 2, 2, 2, 2, 2, 2, 2, 2, 2, 2])
_uv = me_cube_001.uv_layers.new(name='UVMap')
_uv.uv.foreach_set('vector', [0.6067, 0.0, 0.625, 0.0, 0.625, 0.25, 0.6067, 0.25, 0.6067, 0.4773, 0.625, 0.4773, 0.625, 0.5, 0.6067, 0.5, 0.6067, 0.5, 0.625, 0.5, 0.625, 0.75, 0.6067, 0.75, 0.6067, 0.9773, 0.625, 0.9773, 0.625, 1.0, 0.6067, 1.0, 0.3523, 0.5, 0.375, 0.5, 0.375, 0.75, 0.3523, 0.75, 0.8523, 0.5, 0.875, 0.5, 0.875, 0.75, 0.8523, 0.75, 0.375, 0.9773, 0.3954, 0.9773, 0.4159, 0.9773, 0.4159, 1.0, 0.375, 1.0, 0.375, 0.5, 0.4159, 0.5, 0.4159, 0.75, 0.375, 0.75, 0.375, 0.4773, 0.4159, 0.4773, 0.4159, 0.5, 0.375, 0.5, 0.375, 0.0, 0.4159, 0.0, 0.4159, 0.25, 0.375, 0.25, 0.4159, 0.9773, 0.4707, 0.9773, 0.5256, 0.9773, 0.5256, 1.0, 0.4159, 1.0, 0.4159, 0.5, 0.5256, 0.5, 0.5256, 0.75, 0.4159, 0.75, 0.4159, 0.4773, 0.5256, 0.4773, 0.5256, 0.5, 0.4159, 0.5, 0.4159, 0.0, 0.5256, 0.0, 0.5256, 0.25, 0.4159, 0.25, 0.5256, 0.9773, 0.5569, 0.9773, 0.5883, 0.9773, 0.5883, 1.0, 0.5256, 1.0, 0.5256, 0.5, 0.5883, 0.5, 0.5883, 0.75, 0.5256, 0.75, 0.5256, 0.4773, 0.5883, 0.4773, 0.5883, 0.5, 0.5256, 0.5, 0.5256, 0.0, 0.5883, 0.0, 0.5883, 0.25, 0.5256, 0.25, 0.5883, 0.9773, 0.6067, 0.9773, 0.6067, 1.0, 0.5883, 1.0, 0.5883, 0.5, 0.6067, 0.5, 0.6067, 0.75, 0.5883, 0.75, 0.5883, 0.4773, 0.6067, 0.4773, 0.6067, 0.5, 0.5883, 0.5, 0.5883, 0.0, 0.6067, 0.0, 0.6067, 0.25, 0.5883, 0.25, 0.5256, 0.5, 0.5256, 0.75, 0.5256, 0.75, 0.5256, 0.5, 0.4159, 0.5, 0.4159, 0.75, 0.4159, 0.75, 0.4159, 0.5, 0.5256, 0.75, 0.5256, 0.5, 0.4159, 0.5, 0.4159, 0.75, 0.0, 0.0, 0.0, 0.0, 0.0, 0.0, 0.0, 0.0, 0.0, 0.0, 0.0, 0.0, 0.0, 0.0, 0.0, 0.0, 0.4159, 0.75, 0.4159, 0.75, 0.4076, 0.75, 0.3805, 0.75, 0.375, 0.75, 0.4159, 0.5, 0.4159, 0.5, 0.4076, 0.5, 0.3805, 0.5, 0.375, 0.5, 0.0, 0.0, 0.0, 0.0, 0.0, 0.0, 0.0, 0.0, 0.0, 0.0, 0.0, 0.0, 0.0, 0.0, 0.0, 0.0, 0.0, 0.0, 0.0, 0.0, 0.0, 0.0, 0.0, 0.0, 0.5256, 0.0, 0.5256, 0.25, 0.5256, 0.25, 0.5256, 0.0, 0.5883, 0.0, 0.5883, 0.25, 0.5883, 0.25, 0.5883, 0.0, 0.0, 0.0, 0.0, 0.0, 0.0, 0.0, 0.0, 0.0, 0.0, 0.0, 0.0, 0.0, 0.0, 0.0, 0.0, 0.0, 0.0, 0.0, 0.0, 0.0, 0.0, 0.0, 0.0, 0.0, 0.0, 0.0, 0.0, 0.0, 0.6067, 0.25, 0.6067, 0.0, 0.6067, 0.0, 0.6067, 0.25, 0.0, 0.0, 0.0, 0.0, 0.0, 0.0, 0.0, 0.0, 0.0, 0.0, 0.0, 0.0, 0.0, 0.0, 0.0, 0.0, 0.0, 0.0, 0.0, 0.0, 0.0, 0.0, 0.0, 0.0, 0.6067, 0.0, 0.625, 0.0, 0.6067, 0.0, 0.6067, 0.25, 0.625, 0.25, 0.6067, 0.25, 0.0, 0.0, 0.0, 0.0, 0.0, 0.0, 0.0, 0.0, 0.5883, 0.5, 0.5883, 0.75, 0.5883, 0.75, 0.5883, 0.5, 0.0, 0.0, 0.0, 0.0, 0.0, 0.0, 0.0, 0.0, 0.0, 0.0, 0.0, 0.0, 0.0, 0.0, 0.0, 0.0, 0.0, 0.0, 0.0, 0.0, 0.0, 0.0, 0.0, 0.0, 0.0, 0.0, 0.0, 0.0, 0.6067, 0.75, 0.6067, 0.5, 0.6067, 0.5, 0.6067, 0.75, 0.0, 0.0, 0.0, 0.0, 0.0, 0.0, 0.0, 0.0, 0.0, 0.0, 0.0, 0.0, 0.0, 0.0, 0.0, 0.0, 0.0, 0.0, 0.0, 0.0, 0.0, 0.0, 0.0, 0.0, 0.625, 0.5, 0.625, 0.75, 0.625, 0.75, 0.625, 0.5, 0.6067, 0.75, 0.6067, 0.5, 0.625, 0.5, 0.625, 0.75, 0.0, 0.0, 0.0, 0.0, 0.0, 0.0, 0.0, 0.0, 0.0, 0.0, 0.0, 0.0, 0.0, 0.0, 0.0, 0.0, 0.4159, 0.0, 0.4159, 0.25, 0.4159, 0.25, 0.4159, 0.0, 0.4159, 0.0, 0.4159, 0.25, 0.5256, 0.25, 0.5256, 0.0, 0.0, 0.0, 0.0, 0.0, 0.0, 0.0, 0.0, 0.0, 0.0, 0.0, 0.0, 0.0, 0.0, 0.0, 0.0, 0.0, 0.125, 0.75, 0.125, 0.5, 0.125, 0.5, 0.125, 0.75, 0.0, 0.0, 0.0, 0.0, 0.0, 0.0, 0.0, 0.0, 0.0, 0.0, 0.0, 0.0, 0.0, 0.0, 0.0, 0.0, 0.0, 0.0, 0.0, 0.0, 0.0, 0.0, 0.0, 0.0, 0.5883, 0.25, 0.6067, 0.25, 0.6067, 0.2727, 0.5883, 0.2727, 0.5883, 0.2727, 0.6067, 0.2727, 0.6067, 0.2955, 0.5883, 0.2955, 0.5883, 0.2955, 0.6067, 0.2955, 0.6067, 0.3182, 0.5883, 0.3182, 0.5883, 0.3182, 0.6067, 0.3182, 0.6067, 0.3409, 0.5883, 0.3409, 0.5883, 0.3409, 0.6067, 0.3409, 0.6067, 0.3636, 0.5883, 0.3636, 0.5883, 0.3636, 0.6067, 0.3636, 0.6067, 0.3864, 0.5883, 0.3864, 0.5883, 0.3864, 0.6067, 0.3864, 0.6067, 0.4091, 0.5883, 0.4091, 0.5883, 0.4091, 0.6067, 0.4091, 0.6067, 0.4318, 0.5883, 0.4318, 0.5883, 0.4318, 0.6067, 0.4318, 0.6067, 0.4545, 0.5883, 0.4545, 0.5883, 0.4545, 0.6067, 0.4545, 0.6067, 0.4773, 0.5883, 0.4773, 0.5883, 0.75, 0.6067, 0.75, 0.6067, 0.7727, 0.5883, 0.7727, 0.5883, 0.7955, 0.6067, 0.7955, 0.6067, 0.8182, 0.5883, 0.8182, 0.5883, 0.8182, 0.6067, 0.8182, 0.6067, 0.8409, 0.5883, 0.8409, 0.5883, 0.8409, 0.6067, 0.8409, 0.6067, 0.8636, 0.5883, 0.8636, 0.5883, 0.8636, 0.6067, 0.8636, 0.6067, 0.8864, 0.5883, 0.8864, 0.5883, 0.8807, 0.5883, 0.875, 0.5883, 0.8693, 0.5883, 0.8864, 0.6067, 0.8864, 0.6067, 0.9091, 0.5883, 0.9091, 0.5883, 0.9091, 0.6067, 0.9091, 0.6067, 0.9318, 0.5883, 0.9318, 0.5883, 0.9318, 0.6067, 0.9318, 0.6067, 0.9545, 0.5883, 0.9545, 0.5883, 0.9545, 0.6067, 0.9545, 0.6067, 0.9773, 0.5883, 0.9773, 0.5883, 0.9716, 0.5883, 0.9659, 0.5883, 0.9602, 0.5256, 0.25, 0.5883, 0.25, 0.5883, 0.2727, 0.5256, 0.2727, 0.5256, 0.2727, 0.5883, 0.2727, 0.5883, 0.2955, 0.5256, 0.2955, 0.5256, 0.2955, 0.5883, 0.2955, 0.5883, 0.3182, 0.5256, 0.3182, 0.5256, 0.3182, 0.5883, 0.3182, 0.5883, 0.3409, 0.5256, 0.3409, 0.5256, 0.3409, 0.5883, 0.3409, 0.5883, 0.3636, 0.5256, 0.3636, 0.5256, 0.3636, 0.5883, 0.3636, 0.5883, 0.3864, 0.5256, 0.3864, 0.5256, 0.3864, 0.5883, 0.3864, 0.5883, 0.4091, 0.5256, 0.4091, 0.5256, 0.4091, 0.5883, 0.4091, 0.5883, 0.4318, 0.5256, 0.4318, 0.5256, 0.4318, 0.5883, 0.4318, 0.5883, 0.4545, 0.5256, 0.4545, 0.5256, 0.4545, 0.5883, 0.4545, 0.5883, 0.4773, 0.5256, 0.4773, 0.5569, 0.7774, 0.5256, 0.7774, 0.5256, 0.7737, 0.5569, 0.7737, 0.5306, 0.8194, 0.5833, 0.8194, 0.5833, 0.8397, 0.5306, 0.8397, 0.5256, 0.8421, 0.5833, 0.8421, 0.5833, 0.8624, 0.5569, 0.8624, 0.5256, 0.8624, 0.5569, 0.8817, 0.5833, 0.8817, 0.5833, 0.8854, 0.5569, 0.8854, 0.5256, 0.8876, 0.5569, 0.8876, 0.5833, 0.8876, 0.5833, 0.9079, 0.5256, 0.9079, 0.5306, 0.9102, 0.5833, 0.9102, 0.5833, 0.9307, 0.5306, 0.9307, 0.5306, 0.9331, 0.5833, 0.9331, 0.5833, 0.9532, 0.5569, 0.9532, 0.5306, 0.9532, 0.5569, 0.9727, 0.5833, 0.9727, 0.5833, 0.9762, 0.5569, 0.9762, 0.4159, 0.25, 0.5256, 0.25, 0.5256, 0.2727, 0.4159, 0.2727, 0.4159, 0.2727, 0.5256, 0.2727, 0.5256, 0.2955, 0.4159, 0.2955, 0.4159, 0.2955, 0.5256, 0.2955, 0.5256, 0.3182, 0.4159, 0.3182, 0.4159, 0.3182, 0.5256, 0.3182, 0.5256, 0.3409, 0.4159, 0.3409, 0.4159, 0.3409, 0.5256, 0.3409, 0.5256, 0.3636, 0.4159, 0.3636, 0.4159, 0.3636, 0.5256, 0.3636, 0.5256, 0.3864, 0.4159, 0.3864, 0.4159, 0.3864, 0.5256, 0.3864, 0.5256, 0.4091, 0.4159, 0.4091, 0.4159, 0.4091, 0.5256, 0.4091, 0.5256, 0.4318, 0.4159, 0.4318, 0.4159, 0.4318, 0.5256, 0.4318, 0.5256, 0.4545, 0.4159, 0.4545, 0.4159, 0.4545, 0.5256, 0.4545, 0.5256, 0.4773, 0.4159, 0.4773, 0.4159, 0.8182, 0.5256, 0.8182, 0.5256, 0.8409, 0.4707, 0.8409, 0.4159, 0.8409, 0.4159, 0.8409, 0.4707, 0.8409, 0.4707, 0.8636, 0.4159, 0.8636, 0.4757, 0.8817, 0.5256, 0.8817, 0.5256, 0.8854, 0.4757, 0.8854, 0.5256, 0.8421, 0.5256, 0.8624, 0.4757, 0.8624, 0.4757, 0.8421, 0.4159, 0.9091, 0.4707, 0.9091, 0.5256, 0.9091, 0.5256, 0.9318, 0.4159, 0.9318, 0.4159, 0.9318, 0.5256, 0.9318, 0.5256, 0.9545, 0.4707, 0.9545, 0.4159, 0.9545, 0.4757, 0.9727, 0.5256, 0.9727, 0.5256, 0.9762, 0.4757, 0.9762, 0.375, 0.25, 0.4159, 0.25, 0.4159, 0.2727, 0.375, 0.2727, 0.375, 0.2727, 0.4159, 0.2727, 0.4159, 0.2955, 0.375, 0.2955, 0.375, 0.2955, 0.4159, 0.2955, 0.4159, 0.3182, 0.375, 0.3182, 0.375, 0.3182, 0.4159, 0.3182, 0.4159, 0.3409, 0.375, 0.3409, 0.375, 0.3409, 0.4159, 0.3409, 0.4159, 0.3636, 0.375, 0.3636, 0.375, 0.3636, 0.4159, 0.3636, 0.4159, 0.3864, 0.375, 0.3864, 0.375, 0.3864, 0.4159, 0.3864, 0.4159, 0.4091, 0.375, 0.4091, 0.375, 0.4091, 0.4159, 0.4091, 0.4159, 0.4318, 0.375, 0.4318, 0.375, 0.4318, 0.4159, 0.4318, 0.4159, 0.4545, 0.375, 0.4545, 0.375, 0.4545, 0.4159, 0.4545, 0.4159, 0.4773, 0.375, 0.4773, 0.375, 0.75, 0.4159, 0.75, 0.4159, 0.7727, 0.3954, 0.7727, 0.375, 0.7727, 0.375, 0.7955, 0.3954, 0.7955, 0.4159, 0.7955, 0.4159, 0.8182, 0.375, 0.8182, 0.375, 0.8182, 0.4159, 0.8182, 0.4159, 0.8409, 0.375, 0.8409, 0.375, 0.8409, 0.4159, 0.8409, 0.4159, 0.8636, 0.3954, 0.8636, 0.375, 0.8636, 0.375, 0.8864, 0.3954, 0.8864, 0.4159, 0.8864, 0.4159, 0.9091, 0.375, 0.9091, 0.375, 0.9091, 0.4159, 0.9091, 0.4159, 0.9318, 0.375, 0.9318, 0.375, 0.9318, 0.4159, 0.9318, 0.4159, 0.9545, 0.3954, 0.9545, 0.375, 0.9545, 0.1977, 0.4773, 0.267, 0.8523, 0.375, 0.9545, 0.3954, 0.9545, 0.625, 0.5, 0.6477, 0.5, 0.6477, 0.75, 0.625, 0.75, 0.6477, 0.5, 0.6705, 0.5, 0.6705, 0.75, 0.6477, 0.75, 0.6705, 0.5, 0.6932, 0.5, 0.6932, 0.75, 0.6705, 0.75, 0.6932, 0.5, 0.7159, 0.5, 0.7159, 0.75, 0.6932, 0.75, 0.7159, 0.5, 0.7386, 0.5, 0.7386, 0.75, 0.7159, 0.75, 0.7386, 0.5, 0.7614, 0.5, 0.7614, 0.75, 0.7386, 0.75, 0.7614, 0.5, 0.7841, 0.5, 0.7841, 0.75, 0.7614, 0.75, 0.7841, 0.5, 0.8068, 0.5, 0.8068, 0.75, 0.7841, 0.75, 0.8068, 0.5, 0.8295, 0.5, 0.8295, 0.75, 0.8068, 0.75, 0.8295, 0.5, 0.8523, 0.5, 0.8523, 0.75, 0.8295, 0.75, 0.125, 0.5, 0.1477, 0.5, 0.1477, 0.75, 0.125, 0.75, 0.1477, 0.5, 0.1705, 0.5, 0.1705, 0.75, 0.1648, 0.75, 0.1591, 0.75, 0.1534, 0.75, 0.1477, 0.75, 0.1705, 0.5, 0.1932, 0.5, 0.1932, 0.75, 0.1705, 0.75, 0.1932, 0.5, 0.2159, 0.5, 0.2159, 0.75, 0.1932, 0.75, 0.2159, 0.5, 0.2386, 0.5, 0.2386, 0.75, 0.2159, 0.75, 0.2386, 0.5, 0.2614, 0.5, 0.2614, 0.75, 0.2557, 0.75, 0.25, 0.75, 0.2443, 0.75, 0.2386, 0.75, 0.2614, 0.5, 0.2841, 0.5, 0.2841, 0.75, 0.2614, 0.75, 0.2841, 0.5, 0.3068, 0.5, 0.3068, 0.75, 0.2841, 0.75, 0.3068, 0.5, 0.3295, 0.5, 0.3295, 0.75, 0.3068, 0.75, 0.3295, 0.5, 0.3523, 0.5, 0.3523, 0.75, 0.3466, 0.75, 0.3409, 0.75, 0.3352, 0.75, 0.3295, 0.75, 0.6067, 0.75, 0.625, 0.75, 0.625, 0.7727, 0.6067, 0.7727, 0.6067, 0.7727, 0.625, 0.7727, 0.625, 0.7955, 0.6067, 0.7955, 0.6067, 0.7955, 0.625, 0.7955, 0.625, 0.8182, 0.6067, 0.8182, 0.6067, 0.8182, 0.625, 0.8182, 0.625, 0.8409, 0.6067, 0.8409, 0.6067, 0.8409, 0.625, 0.8409, 0.625, 0.8636, 0.6067, 0.8636, 0.6067, 0.8636, 0.625, 0.8636, 0.625, 0.8864, 0.6067, 0.8864, 0.6067, 0.8864, 0.625, 0.8864, 0.625, 0.9091, 0.6067, 0.9091, 0.6067, 0.9091, 0.625, 0.9091, 0.625, 0.9318, 0.6067, 0.9318, 0.6067, 0.9318, 0.625, 0.9318, 0.625, 0.9545, 0.6067, 0.9545, 0.6067, 0.9545, 0.625, 0.9545, 0.625, 0.9773, 0.6067, 0.9773, 0.6067, 0.25, 0.625, 0.25, 0.625, 0.2727, 0.6067, 0.2727, 0.6067, 0.2727, 0.625, 0.2727, 0.625, 0.2955, 0.6067, 0.2955, 0.6067, 0.2955, 0.625, 0.2955, 0.625, 0.3182, 0.6067, 0.3182, 0.6067, 0.3182, 0.625, 0.3182, 0.625, 0.3409, 0.6067, 0.3409, 0.6067, 0.3409, 0.625, 0.3409, 0.625, 0.3636, 0.6067, 0.3636, 0.6067, 0.3636, 0.625, 0.3636, 0.625, 0.3864, 0.6067, 0.3864, 0.6067, 0.3864, 0.625, 0.3864, 0.625, 0.4091, 0.6067, 0.4091, 0.6067, 0.4091, 0.625, 0.4091, 0.625, 0.4318, 0.6067, 0.4318, 0.6067, 0.4318, 0.625, 0.4318, 0.625, 0.4545, 0.6067, 0.4545, 0.6067, 0.4545, 0.625, 0.4545, 0.625, 0.4773, 0.6067, 0.4773, 0.4159, 0.9727, 0.4657, 0.9727, 0.4657, 0.9762, 0.4159, 0.9762, 0.4159, 0.9613, 0.4657, 0.9613, 0.4657, 0.9648, 0.4159, 0.9648, 0.4757, 0.9613, 0.5256, 0.9613, 0.5256, 0.9648, 0.4757, 0.9648, 0.5256, 0.9727, 0.5569, 0.9727, 0.5569, 0.9762, 0.5256, 0.9762, 0.5256, 0.9613, 0.5569, 0.9613, 0.5569, 0.9648, 0.5256, 0.9648, 0.5569, 0.9613, 0.5833, 0.9613, 0.5833, 0.9648, 0.5569, 0.9648, 0.4159, 0.75, 0.5256, 0.75, 0.5256, 0.7727, 0.4707, 0.7727, 0.4159, 0.7727, 0.5306, 0.817, 0.5306, 0.7966, 0.5569, 0.7966, 0.5833, 0.7966, 0.5833, 0.817, 0.5256, 0.75, 0.5883, 0.75, 0.5883, 0.7727, 0.5569, 0.7727, 0.5256, 0.7727, 0.4159, 0.8817, 0.4657, 0.8817, 0.4657, 0.8854, 0.4159, 0.8854, 0.4159, 0.8703, 0.4657, 0.8703, 0.4657, 0.874, 0.4159, 0.874, 0.4757, 0.8703, 0.5256, 0.8703, 0.5256, 0.874, 0.4757, 0.874, 0.5256, 0.8817, 0.5569, 0.8817, 0.5569, 0.8854, 0.5256, 0.8854, 0.5256, 0.8703, 0.5569, 0.8703, 0.5569, 0.874, 0.5256, 0.874, 0.5569, 0.8703, 0.5833, 0.8703, 0.5833, 0.874, 0.5569, 0.874, 0.3988, 0.7908, 0.4159, 0.7908, 0.4159, 0.7945, 0.3988, 0.7945, 0.4159, 0.8182, 0.4159, 0.7955, 0.4707, 0.7955, 0.5256, 0.7955, 0.5256, 0.8182, 0.5883, 0.7727, 0.6067, 0.7727, 0.6067, 0.7955, 0.5883, 0.7955, 0.5883, 0.7898, 0.5883, 0.7841, 0.5883, 0.7784, 0.375, 0.7898, 0.3954, 0.7898, 0.3954, 0.7955, 0.375, 0.7955, 0.375, 0.7784, 0.3954, 0.7784, 0.3954, 0.7841, 0.375, 0.7841, 0.3988, 0.7794, 0.4159, 0.7794, 0.4159, 0.7831, 0.3988, 0.7831, 0.1977, 0.4318, 0.3125, 0.8068, 0.375, 0.8636, 0.3954, 0.8636, 0.1977, 0.4432, 0.2443, 0.75, 0.25, 0.75, 0.0, 0.0, 0.4159, 0.8817, 0.4159, 0.8854, 0.3723, 0.8268, 0.26, 0.5747, 0.2068, 0.4455, 0.4159, 0.8703, 0.4159, 0.874, 0.09429, 0.2003, 0.1977, 0.4886, 0.1534, 0.75, 0.1591, 0.75, 0.0, 0.0, 0.4159, 0.9727, 0.4159, 0.9762, 0.3704, 0.9068, 0.262, 0.6385, 0.262, 0.625, 0.3704, 0.8862, 0.4159, 0.9556, 0.4159, 0.9592, 0.5833, 0.7774, 0.5569, 0.7774, 0.5569, 0.7737, 0.5833, 0.7737, 0.5833, 0.7888, 0.5569, 0.7888, 0.5569, 0.7851, 0.5833, 0.7851, 0.5569, 0.7888, 0.5256, 0.7888, 0.5256, 0.7851, 0.5569, 0.7851, 0.287, 0.4797, 0.4159, 0.7774, 0.4159, 0.7737, 0.4305, 0.7152, 0.4159, 0.7908, 0.287, 0.4931, 0.4305, 0.7359, 0.4159, 0.7945, 0.2267, 0.3739, 0.08298, 0.1309, 0.5256, 0.7851, 0.5256, 0.7888, 0.2267, 0.3645, 0.5256, 0.7794, 0.5256, 0.7831, 0.08298, 0.1289, 0.4406, 0.736, 0.297, 0.493, 0.5256, 0.7908, 0.5256, 0.7945, 0.4159, 0.7851, 0.07321, 0.1313, 0.2167, 0.3741, 0.4159, 0.7888, 0.5569, 0.7945, 0.5256, 0.7945, 0.5256, 0.7908, 0.5569, 0.7908, 0.5833, 0.7945, 0.5569, 0.7945, 0.5569, 0.7908, 0.5833, 0.7908, 0.375, 0.7841, 0.3954, 0.7841, 0.3954, 0.7898, 0.375, 0.7898, 0.3988, 0.7851, 0.4159, 0.7851, 0.4159, 0.7888, 0.3988, 0.7888, 0.4406, 0.7152, 0.5256, 0.7737, 0.5256, 0.7774, 0.297, 0.4797, 0.07321, 0.1293, 0.4159, 0.7831, 0.4159, 0.7794, 0.2167, 0.3647, 0.5833, 0.7831, 0.5569, 0.7831, 0.5569, 0.7794, 0.5833, 0.7794, 0.3988, 0.7737, 0.4159, 0.7737, 0.4159, 0.7774, 0.3988, 0.7774, 0.375, 0.7727, 0.3954, 0.7727, 0.3954, 0.7784, 0.375, 0.7784, 0.5569, 0.7831, 0.5256, 0.7831, 0.5256, 0.7794, 0.5569, 0.7794, 0.3723, 0.806, 0.4159, 0.8646, 0.4159, 0.8683, 0.26, 0.5613, 0.0, 0.0, 0.25, 0.75, 0.3125, 0.8068, 0.1977, 0.4318, 0.5569, 0.8646, 0.5833, 0.8646, 0.5833, 0.8683, 0.5569, 0.8683, 0.5256, 0.8646, 0.5569, 0.8646, 0.5569, 0.8683, 0.5256, 0.8683, 0.4757, 0.8646, 0.5256, 0.8646, 0.5256, 0.8683, 0.4757, 0.8683, 0.4159, 0.8646, 0.4657, 0.8646, 0.4657, 0.8683, 0.4159, 0.8683, 0.4159, 0.876, 0.4159, 0.8797, 0.2068, 0.4549, 0.09429, 0.2023, 0.3954, 0.8864, 0.2386, 0.75, 0.2443, 0.75, 0.1977, 0.4432, 0.5256, 0.876, 0.5569, 0.876, 0.5569, 0.8797, 0.5256, 0.8797, 0.4159, 0.876, 0.4657, 0.876, 0.4657, 0.8797, 0.4159, 0.8797, 0.4757, 0.876, 0.5256, 0.876, 0.5256, 0.8797, 0.4757, 0.8797, 0.5569, 0.876, 0.5833, 0.876, 0.5833, 0.8797, 0.5569, 0.8797, 0.09624, 0.2259, 0.2049, 0.4877, 0.4159, 0.9613, 0.4159, 0.9648, 0.5569, 0.9556, 0.5833, 0.9556, 0.5833, 0.9592, 0.5569, 0.9592, 0.5256, 0.9556, 0.5569, 0.9556, 0.5569, 0.9592, 0.5256, 0.9592, 0.4757, 0.9556, 0.5256, 0.9556, 0.5256, 0.9592, 0.4757, 0.9592, 0.4159, 0.9556, 0.4657, 0.9556, 0.4657, 0.9592, 0.4159, 0.9592, 0.0, 0.0, 0.1591, 0.75, 0.267, 0.8523, 0.1977, 0.4773, 0.4159, 0.967, 0.4159, 0.9705, 0.2049, 0.4969, 0.09624, 0.228, 0.3954, 0.9773, 0.1477, 0.75, 0.1534, 0.75, 0.1977, 0.4886, 0.5256, 0.967, 0.5569, 0.967, 0.5569, 0.9705, 0.5256, 0.9705, 0.4159, 0.967, 0.4657, 0.967, 0.4657, 0.9705, 0.4159, 0.9705, 0.4757, 0.967, 0.5256, 0.967, 0.5256, 0.9705, 0.4757, 0.9705, 0.5569, 0.967, 0.5833, 0.967, 0.5833, 0.9705, 0.5569, 0.9705, 0.5569, 0.7945, 0.5833, 0.7945, 0.5883, 0.7955, 0.5569, 0.7955, 0.4406, 0.736, 0.5256, 0.7945, 0.5256, 0.7955, 0.4707, 0.7955, 0.5256, 0.7945, 0.5569, 0.7945, 0.5569, 0.7955, 0.5256, 0.7955, 0.5833, 0.7945, 0.5833, 0.7908, 0.5883, 0.7898, 0.5883, 0.7955, 0.297, 0.493, 0.4406, 0.736, 0.4707, 0.7955, 0.2354, 0.3977, 0.5256, 0.7908, 0.297, 0.493, 0.2354, 0.3977, 0.5256, 0.7898, 0.5569, 0.7908, 0.5256, 0.7908, 0.5256, 0.7898, 0.5569, 0.7898, 0.5833, 0.7908, 0.5569, 0.7908, 0.5569, 0.7898, 0.5883, 0.7898, 0.5833, 0.7888, 0.5833, 0.7851, 0.5883, 0.7841, 0.5883, 0.7898, 0.5833, 0.7851, 0.5569, 0.7851, 0.5569, 0.7841, 0.5883, 0.7841, 0.5569, 0.7851, 0.5256, 0.7851, 0.5256, 0.7841, 0.5569, 0.7841, 0.08298, 0.1309, 0.2267, 0.3739, 0.2354, 0.3977, 0.0, 0.0, 0.5256, 0.7851, 0.08298, 0.1309, 0.0, 0.0, 0.5256, 0.7841, 0.2267, 0.3739, 0.5256, 0.7888, 0.5256, 0.7898, 0.2354, 0.3977, 0.5256, 0.7888, 0.5569, 0.7888, 0.5569, 0.7898, 0.5256, 0.7898, 0.5569, 0.7888, 0.5833, 0.7888, 0.5883, 0.7898, 0.5569, 0.7898, 0.5569, 0.7831, 0.5833, 0.7831, 0.5883, 0.7841, 0.5569, 0.7841, 0.5256, 0.7831, 0.5569, 0.7831, 0.5569, 0.7841, 0.5256, 0.7841, 0.2267, 0.3645, 0.08298, 0.1289, 0.0, 0.0, 0.2354, 0.3864, 0.08298, 0.1289, 0.5256, 0.7831, 0.5256, 0.7841, 0.0, 0.0, 0.5833, 0.7831, 0.5833, 0.7794, 0.5883, 0.7784, 0.5883, 0.7841, 0.5256, 0.7794, 0.2267, 0.3645, 0.2354, 0.3864, 0.5256, 0.7784, 0.5833, 0.7794, 0.5569, 0.7794, 0.5569, 0.7784, 0.5883, 0.7784, 0.5569, 0.7794, 0.5256, 0.7794, 0.5256, 0.7784, 0.5569, 0.7784, 0.5833, 0.7774, 0.5833, 0.7737, 0.5883, 0.7727, 0.5883, 0.7784, 0.5569, 0.7737, 0.5256, 0.7737, 0.5256, 0.7727, 0.5569, 0.7727, 0.5256, 0.7737, 0.4406, 0.7152, 0.4707, 0.7727, 0.5256, 0.7727, 0.5833, 0.7737, 0.5569, 0.7737, 0.5569, 0.7727, 0.5883, 0.7727, 0.4406, 0.7152, 0.297, 0.4797, 0.2354, 0.3864, 0.4707, 0.7727, 0.297, 0.4797, 0.5256, 0.7774, 0.5256, 0.7784, 0.2354, 0.3864, 0.5569, 0.7774, 0.5833, 0.7774, 0.5883, 0.7784, 0.5569, 0.7784, 0.5256, 0.7774, 0.5569, 0.7774, 0.5569, 0.7784, 0.5256, 0.7784, 0.3988, 0.7945, 0.4159, 0.7945, 0.4159, 0.7955, 0.3954, 0.7955, 0.3988, 0.7908, 0.3988, 0.7945, 0.3954, 0.7955, 0.3954, 0.7898, 0.4159, 0.7945, 0.4305, 0.7359, 0.4707, 0.7955, 0.4159, 0.7955, 0.4305, 0.7359, 0.287, 0.4931, 0.2354, 0.3977, 0.4707, 0.7955, 0.287, 0.4931, 0.4159, 0.7908, 0.4159, 0.7898, 0.2354, 0.3977, 0.4159, 0.7908, 0.3988, 0.7908, 0.3954, 0.7898, 0.4159, 0.7898, 0.4159, 0.7851, 0.3988, 0.7851, 0.3954, 0.7841, 0.4159, 0.7841, 0.07321, 0.1313, 0.4159, 0.7851, 0.4159, 0.7841, 0.0, 0.0, 0.2167, 0.3741, 0.07321, 0.1313, 0.0, 0.0, 0.2354, 0.3977, 0.3988, 0.7851, 0.3988, 0.7888, 0.3954, 0.7898, 0.3954, 0.7841, 0.4159, 0.7888, 0.2167, 0.3741, 0.2354, 0.3977, 0.4159, 0.7898, 0.3988, 0.7888, 0.4159, 0.7888, 0.4159, 0.7898, 0.3954, 0.7898, 0.3988, 0.7794, 0.3988, 0.7831, 0.3954, 0.7841, 0.3954, 0.7784, 0.3988, 0.7831, 0.4159, 0.7831, 0.4159, 0.7841, 0.3954, 0.7841, 0.4159, 0.7831, 0.07321, 0.1293, 0.0, 0.0, 0.4159, 0.7841, 0.07321, 0.1293, 0.2167, 0.3647, 0.2354, 0.3864, 0.0, 0.0, 0.2167, 0.3647, 0.4159, 0.7794, 0.4159, 0.7784, 0.2354, 0.3864, 0.4159, 0.7794, 0.3988, 0.7794, 0.3954, 0.7784, 0.4159, 0.7784, 0.4305, 0.7152, 0.4159, 0.7737, 0.4159, 0.7727, 0.4707, 0.7727, 0.4159, 0.7737, 0.3988, 0.7737, 0.3954, 0.7727, 0.4159, 0.7727, 0.3988, 0.7737, 0.3988, 0.7774, 0.3954, 0.7784, 0.3954, 0.7727, 0.287, 0.4797, 0.4305, 0.7152, 0.4707, 0.7727, 0.2354, 0.3864, 0.4159, 0.7774, 0.287, 0.4797, 0.2354, 0.3864, 0.4159, 0.7784, 0.3988, 0.7774, 0.4159, 0.7774, 0.4159, 0.7784, 0.3954, 0.7784, 0.5569, 0.8646, 0.5256, 0.8646, 0.5256, 0.8636, 0.5569, 0.8636, 0.5833, 0.8646, 0.5569, 0.8646, 0.5569, 0.8636, 0.5883, 0.8636, 0.5256, 0.8646, 0.4757, 0.8646, 0.4707, 0.8636, 0.5256, 0.8636, 0.5833, 0.8683, 0.5833, 0.8646, 0.5883, 0.8636, 0.5883, 0.8693, 0.4757, 0.8646, 0.4757, 0.8683, 0.4707, 0.8693, 0.4707, 0.8636, 0.5569, 0.8683, 0.5833, 0.8683, 0.5883, 0.8693, 0.5569, 0.8693, 0.5256, 0.8683, 0.5569, 0.8683, 0.5569, 0.8693, 0.5256, 0.8693, 0.4757, 0.8683, 0.5256, 0.8683, 0.5256, 0.8693, 0.4707, 0.8693, 0.5833, 0.874, 0.5833, 0.8703, 0.5883, 0.8693, 0.5883, 0.875, 0.4757, 0.8703, 0.4757, 0.874, 0.4707, 0.875, 0.4707, 0.8693, 0.4757, 0.874, 0.5256, 0.874, 0.5256, 0.875, 0.4707, 0.875, 0.5256, 0.874, 0.5569, 0.874, 0.5569, 0.875, 0.5256, 0.875, 0.5569, 0.874, 0.5833, 0.874, 0.5883, 0.875, 0.5569, 0.875, 0.5833, 0.8703, 0.5569, 0.8703, 0.5569, 0.8693, 0.5883, 0.8693, 0.5569, 0.8703, 0.5256, 0.8703, 0.5256, 0.8693, 0.5569, 0.8693, 0.5256, 0.8703, 0.4757, 0.8703, 0.4707, 0.8693, 0.5256, 0.8693, 0.5256, 0.876, 0.4757, 0.876, 0.4707, 0.875, 0.5256, 0.875, 0.5569, 0.876, 0.5256, 0.876, 0.5256, 0.875, 0.5569, 0.875, 0.5833, 0.876, 0.5569, 0.876, 0.5569, 0.875, 0.5883, 0.875, 0.5833, 0.8797, 0.5833, 0.876, 0.5883, 0.875, 0.5883, 0.8807, 0.4757, 0.876, 0.4757, 0.8797, 0.4707, 0.8807, 0.4707, 0.875, 0.5256, 0.8797, 0.5569, 0.8797, 0.5569, 0.8807, 0.5256, 0.8807, 0.4757, 0.8797, 0.5256, 0.8797, 0.5256, 0.8807, 0.4707, 0.8807, 0.5569, 0.8797, 0.5833, 0.8797, 0.5883, 0.8807, 0.5569, 0.8807, 0.5833, 0.8854, 0.5833, 0.8817, 0.5883, 0.8807, 0.5883, 0.8864, 0.5256, 0.8854, 0.5569, 0.8854, 0.5569, 0.8864, 0.5256, 0.8864, 0.5569, 0.8854, 0.5833, 0.8854, 0.5883, 0.8864, 0.5569, 0.8864, 0.4757, 0.8854, 0.5256, 0.8854, 0.5256, 0.8864, 0.4707, 0.8864, 0.4757, 0.8817, 0.4757, 0.8854, 0.4707, 0.8864, 0.4707, 0.8807, 0.5569, 0.8817, 0.5256, 0.8817, 0.5256, 0.8807, 0.5569, 0.8807, 0.5256, 0.8817, 0.4757, 0.8817, 0.4707, 0.8807, 0.5256, 0.8807, 0.5833, 0.8817, 0.5569, 0.8817, 0.5569, 0.8807, 0.5883, 0.8807, 0.4159, 0.8854, 0.4657, 0.8854, 0.4707, 0.8864, 0.4159, 0.8864, 0.4657, 0.8854, 0.4657, 0.8817, 0.4707, 0.8807, 0.4707, 0.8864, 0.3723, 0.8268, 0.4159, 0.8854, 0.4159, 0.8864, 0.3954, 0.8864, 0.26, 0.5747, 0.3723, 0.8268, 0.3954, 0.8864, 0.1977, 0.4432, 0.4159, 0.8817, 0.26, 0.5747, 0.1977, 0.4432, 0.4159, 0.8807, 0.4657, 0.8817, 0.4159, 0.8817, 0.4159, 0.8807, 0.4707, 0.8807, 0.4657, 0.876, 0.4159, 0.876, 0.4159, 0.875, 0.4707, 0.875, 0.09429, 0.2023, 0.2068, 0.4549, 0.1977, 0.4432, 0.0, 0.0, 0.4159, 0.876, 0.09429, 0.2023, 0.0, 0.0, 0.4159, 0.875, 0.4657, 0.8797, 0.4657, 0.876, 0.4707, 0.875, 0.4707, 0.8807, 0.2068, 0.4549, 0.4159, 0.8797, 0.4159, 0.8807, 0.1977, 0.4432, 0.4159, 0.8797, 0.4657, 0.8797, 0.4707, 0.8807, 0.4159, 0.8807, 0.4657, 0.874, 0.4657, 0.8703, 0.4707, 0.8693, 0.4707, 0.875, 0.4159, 0.874, 0.4657, 0.874, 0.4707, 0.875, 0.4159, 0.875, 0.2068, 0.4455, 0.09429, 0.2003, 0.0, 0.0, 0.1977, 0.4318, 0.09429, 0.2003, 0.4159, 0.874, 0.4159, 0.875, 0.0, 0.0, 0.4159, 0.8703, 0.2068, 0.4455, 0.1977, 0.4318, 0.4159, 0.8693, 0.4657, 0.8703, 0.4159, 0.8703, 0.4159, 0.8693, 0.4707, 0.8693, 0.4657, 0.8646, 0.4159, 0.8646, 0.4159, 0.8636, 0.4707, 0.8636, 0.4159, 0.8646, 0.3723, 0.806, 0.3954, 0.8636, 0.4159, 0.8636, 0.4657, 0.8683, 0.4657, 0.8646, 0.4707, 0.8636, 0.4707, 0.8693, 0.3723, 0.806, 0.26, 0.5613, 0.1977, 0.4318, 0.3954, 0.8636, 0.26, 0.5613, 0.4159, 0.8683, 0.4159, 0.8693, 0.1977, 0.4318, 0.4159, 0.8683, 0.4657, 0.8683, 0.4707, 0.8693, 0.4159, 0.8693, 0.5569, 0.9556, 0.5256, 0.9556, 0.5256, 0.9545, 0.5569, 0.9545, 0.5833, 0.9556, 0.5569, 0.9556, 0.5569, 0.9545, 0.5883, 0.9545, 0.5256, 0.9556, 0.4757, 0.9556, 0.4707, 0.9545, 0.5256, 0.9545, 0.5833, 0.9592, 0.5833, 0.9556, 0.5883, 0.9545, 0.5883, 0.9602, 0.4757, 0.9556, 0.4757, 0.9592, 0.4707, 0.9602, 0.4707, 0.9545, 0.5569, 0.9592, 0.5833, 0.9592, 0.5883, 0.9602, 0.5569, 0.9602, 0.5256, 0.9592, 0.5569, 0.9592, 0.5569, 0.9602, 0.5256, 0.9602, 0.4757, 0.9592, 0.5256, 0.9592, 0.5256, 0.9602, 0.4707, 0.9602, 0.4657, 0.9556, 0.4159, 0.9556, 0.4159, 0.9545, 0.4707, 0.9545, 0.4159, 0.9556, 0.3704, 0.8862, 0.3954, 0.9545, 0.4159, 0.9545, 0.3704, 0.8862, 0.262, 0.625, 0.1977, 0.4773, 0.3954, 0.9545, 0.4657, 0.9592, 0.4657, 0.9556, 0.4707, 0.9545, 0.4707, 0.9602, 0.262, 0.625, 0.4159, 0.9592, 0.4159, 0.9602, 0.1977, 0.4773, 0.4159, 0.9592, 0.4657, 0.9592, 0.4707, 0.9602, 0.4159, 0.9602, 0.5833, 0.9648, 0.5833, 0.9613, 0.5883, 0.9602, 0.5883, 0.9659, 0.4757, 0.9613, 0.4757, 0.9648, 0.4707, 0.9659, 0.4707, 0.9602, 0.4757, 0.9648, 0.5256, 0.9648, 0.5256, 0.9659, 0.4707, 0.9659, 0.5256, 0.9648, 0.5569, 0.9648, 0.5569, 0.9659, 0.5256, 0.9659, 0.5569, 0.9648, 0.5833, 0.9648, 0.5883, 0.9659, 0.5569, 0.9659, 0.5833, 0.9613, 0.5569, 0.9613, 0.5569, 0.9602, 0.5883, 0.9602, 0.5569, 0.9613, 0.5256, 0.9613, 0.5256, 0.9602, 0.5569, 0.9602, 0.5256, 0.9613, 0.4757, 0.9613, 0.4707, 0.9602, 0.5256, 0.9602, 0.2049, 0.4877, 0.09624, 0.2259, 0.0, 0.0, 0.1977, 0.4773, 0.4657, 0.9648, 0.4657, 0.9613, 0.4707, 0.9602, 0.4707, 0.9659, 0.4159, 0.9648, 0.4657, 0.9648, 0.4707, 0.9659, 0.4159, 0.9659, 0.09624, 0.2259, 0.4159, 0.9648, 0.4159, 0.9659, 0.0, 0.0, 0.4159, 0.9613, 0.2049, 0.4877, 0.1977, 0.4773, 0.4159, 0.9602, 0.4657, 0.9613, 0.4159, 0.9613, 0.4159, 0.9602, 0.4707, 0.9602, 0.5256, 0.967, 0.4757, 0.967, 0.4707, 0.9659, 0.5256, 0.9659, 0.5569, 0.967, 0.5256, 0.967, 0.5256, 0.9659, 0.5569, 0.9659, 0.5833, 0.967, 0.5569, 0.967, 0.5569, 0.9659, 0.5883, 0.9659, 0.5833, 0.9705, 0.5833, 0.967, 0.5883, 0.9659, 0.5883, 0.9716, 0.4757, 0.967, 0.4757, 0.9705, 0.4707, 0.9716, 0.4707, 0.9659, 0.5256, 0.9705, 0.5569, 0.9705, 0.5569, 0.9716, 0.5256, 0.9716, 0.4757, 0.9705, 0.5256, 0.9705, 0.5256, 0.9716, 0.4707, 0.9716, 0.5569, 0.9705, 0.5833, 0.9705, 0.5883, 0.9716, 0.5569, 0.9716, 0.4657, 0.967, 0.4159, 0.967, 0.4159, 0.9659, 0.4707, 0.9659, 0.09624, 0.228, 0.2049, 0.4969, 0.1977, 0.4886, 0.0, 0.0, 0.4159, 0.967, 0.09624, 0.228, 0.0, 0.0, 0.4159, 0.9659, 0.4657, 0.9705, 0.4657, 0.967, 0.4707, 0.9659, 0.4707, 0.9716, 0.2049, 0.4969, 0.4159, 0.9705, 0.4159, 0.9716, 0.1977, 0.4886, 0.4159, 0.9705, 0.4657, 0.9705, 0.4707, 0.9716, 0.4159, 0.9716, 0.5833, 0.9762, 0.5833, 0.9727, 0.5883, 0.9716, 0.5883, 0.9773, 0.5256, 0.9762, 0.5569, 0.9762, 0.5569, 0.9773, 0.5256, 0.9773, 0.5569, 0.9762, 0.5833, 0.9762, 0.5883, 0.9773, 0.5569, 0.9773, 0.4757, 0.9762, 0.5256, 0.9762, 0.5256, 0.9773, 0.4707, 0.9773, 0.4757, 0.9727, 0.4757, 0.9762, 0.4707, 0.9773, 0.4707, 0.9716, 0.5569, 0.9727, 0.5256, 0.9727, 0.5256, 0.9716, 0.5569, 0.9716, 0.5256, 0.9727, 0.4757, 0.9727, 0.4707, 0.9716, 0.5256, 0.9716, 0.5833, 0.9727, 0.5569, 0.9727, 0.5569, 0.9716, 0.5883, 0.9716, 0.4159, 0.9762, 0.4657, 0.9762, 0.4707, 0.9773, 0.4159, 0.9773, 0.4657, 0.9762, 0.4657, 0.9727, 0.4707, 0.9716, 0.4707, 0.9773, 0.3704, 0.9068, 0.4159, 0.9762, 0.4159, 0.9773, 0.3954, 0.9773, 0.262, 0.6385, 0.3704, 0.9068, 0.3954, 0.9773, 0.1977, 0.4886, 0.4159, 0.9727, 0.262, 0.6385, 0.1977, 0.4886, 0.4159, 0.9716, 0.4657, 0.9727, 0.4159, 0.9727, 0.4159, 0.9716, 0.4707, 0.9716, 0.5256, 0.9079, 0.4757, 0.9079, 0.4757, 0.8876, 0.5256, 0.8876, 0.4159, 0.9091, 0.4159, 0.8864, 0.4707, 0.8864, 0.4707, 0.9091, 0.5306, 0.7966, 0.5306, 0.817, 0.5256, 0.8182, 0.5256, 0.7955, 0.5833, 0.817, 0.5833, 0.7966, 0.5883, 0.7955, 0.5883, 0.8182, 0.5306, 0.817, 0.5833, 0.817, 0.5883, 0.8182, 0.5256, 0.8182, 0.5833, 0.7966, 0.5569, 0.7966, 0.5569, 0.7955, 0.5883, 0.7955, 0.5569, 0.7966, 0.5306, 0.7966, 0.5256, 0.7955, 0.5569, 0.7955, 0.5306, 0.8194, 0.5306, 0.8397, 0.5256, 0.8409, 0.5256, 0.8182, 0.5833, 0.8397, 0.5833, 0.8194, 0.5883, 0.8182, 0.5883, 0.8409, 0.5833, 0.8194, 0.5306, 0.8194, 0.5256, 0.8182, 0.5883, 0.8182, 0.5306, 0.8397, 0.5833, 0.8397, 0.5883, 0.8409, 0.5256, 0.8409, 0.5833, 0.8624, 0.5833, 0.8421, 0.5883, 0.8409, 0.5883, 0.8636, 0.5833, 0.8421, 0.5256, 0.8421, 0.5256, 0.8409, 0.5883, 0.8409, 0.5256, 0.8624, 0.5569, 0.8624, 0.5569, 0.8636, 0.5256, 0.8636, 0.5569, 0.8624, 0.5833, 0.8624, 0.5883, 0.8636, 0.5569, 0.8636, 0.4757, 0.8624, 0.5256, 0.8624, 0.5256, 0.8636, 0.4707, 0.8636, 0.5256, 0.8421, 0.4757, 0.8421, 0.4707, 0.8409, 0.5256, 0.8409, 0.4757, 0.8421, 0.4757, 0.8624, 0.4707, 0.8636, 0.4707, 0.8409, 0.5833, 0.9079, 0.5833, 0.8876, 0.5883, 0.8864, 0.5883, 0.9091, 0.5569, 0.8876, 0.5256, 0.8876, 0.5256, 0.8864, 0.5569, 0.8864, 0.5256, 0.9079, 0.5833, 0.9079, 0.5883, 0.9091, 0.5256, 0.9091, 0.5833, 0.8876, 0.5569, 0.8876, 0.5569, 0.8864, 0.5883, 0.8864, 0.5256, 0.8876, 0.4757, 0.8876, 0.4707, 0.8864, 0.5256, 0.8864, 0.4757, 0.9079, 0.5256, 0.9079, 0.5256, 0.9091, 0.4707, 0.9091, 0.4757, 0.8876, 0.4757, 0.9079, 0.4707, 0.9091, 0.4707, 0.8864, 0.5306, 0.9102, 0.5306, 0.9307, 0.5256, 0.9318, 0.5256, 0.9091, 0.5833, 0.9307, 0.5833, 0.9102, 0.5883, 0.9091, 0.5883, 0.9318, 0.5833, 0.9102, 0.5306, 0.9102, 0.5256, 0.9091, 0.5883, 0.9091, 0.5306, 0.9307, 0.5833, 0.9307, 0.5883, 0.9318, 0.5256, 0.9318, 0.5306, 0.9331, 0.5306, 0.9532, 0.5256, 0.9545, 0.5256, 0.9318, 0.5833, 0.9532, 0.5833, 0.9331, 0.5883, 0.9318, 0.5883, 0.9545, 0.5833, 0.9331, 0.5306, 0.9331, 0.5256, 0.9318, 0.5883, 0.9318, 0.5306, 0.9532, 0.5569, 0.9532, 0.5569, 0.9545, 0.5256, 0.9545, 0.5569, 0.9532, 0.5833, 0.9532, 0.5883, 0.9545, 0.5569, 0.9545, 0.0, 0.0, 0.0, 0.0, 0.0, 0.0, 0.0, 0.0, 0.0, 0.0, 0.0, 0.0, 0.0, 0.0, 0.0, 0.0, 0.0, 0.0, 0.0, 0.0, 0.0, 0.0, 0.0, 0.0, 0.0, 0.0, 0.0, 0.0, 0.0, 0.0, 0.0, 0.0, 0.0, 0.0, 0.0, 0.0, 0.0, 0.0, 0.0, 0.0, 0.0, 0.0, 0.0, 0.0, 0.0, 0.0, 0.0, 0.0, 0.0, 0.0, 0.0, 0.0, 0.0, 0.0, 0.0, 0.0, 0.0, 0.0, 0.0, 0.0, 0.0, 0.0, 0.0, 0.0, 0.0, 0.0, 0.0, 0.0, 0.0, 0.0, 0.0, 0.0, 0.0, 0.0, 0.0, 0.0, 0.0, 0.0, 0.0, 0.0, 0.0, 0.0, 0.0, 0.0, 0.0, 0.0, 0.0, 0.0, 0.0, 0.0, 0.0, 0.0, 0.0, 0.0, 0.0, 0.0, 0.0, 0.0, 0.0, 0.0, 0.0, 0.0, 0.0, 0.0, 0.0, 0.0, 0.0, 0.0, 0.0, 0.0, 0.0, 0.0, 0.0, 0.0, 0.0, 0.0, 0.0, 0.0, 0.0, 0.0, 0.0, 0.0, 0.0, 0.0, 0.0, 0.0, 0.0, 0.0, 0.0, 0.0, 0.0, 0.0, 0.0, 0.0, 0.0, 0.0, 0.0, 0.0, 0.0, 0.0, 0.0, 0.0, 0.0, 0.0, 0.0, 0.0, 0.0, 0.0, 0.0, 0.0, 0.0, 0.0, 0.0, 0.0, 0.0, 0.0, 0.0, 0.0, 0.0, 0.0, 0.0, 0.0, 0.0, 0.0, 0.0, 0.0, 0.0, 0.0, 0.0, 0.0, 0.0, 0.0, 0.0, 0.0, 0.0, 0.0, 0.0, 0.0, 0.0, 0.0, 0.0, 0.0, 0.0, 0.0, 0.0, 0.0, 0.0, 0.0, 0.0, 0.0, 0.0, 0.0, 0.0, 0.0, 0.0, 0.0, 0.0, 0.0, 0.0, 0.0, 0.0, 0.0, 0.0, 0.0, 0.0, 0.0, 0.0, 0.0, 0.0, 0.0, 0.0, 0.0, 0.0, 0.0, 0.0, 0.0, 0.0, 0.0, 0.0, 0.0, 0.0, 0.0, 0.0, 0.0, 0.0, 0.0, 0.0, 0.0, 0.0, 0.0, 0.0, 0.0, 0.0, 0.0, 0.0, 0.0, 0.0, 0.0, 0.0, 0.0, 0.0, 0.0, 0.0, 0.0, 0.0, 0.0, 0.0, 0.0, 0.0, 0.0, 0.0, 0.0, 0.0, 0.0, 0.0, 0.0, 0.0, 0.0, 0.0, 0.0, 0.0, 0.0, 0.0, 0.0, 0.0, 0.0, 0.0, 0.0, 0.0, 0.0, 0.0, 0.0, 0.0, 0.0, 0.0, 0.0, 0.0, 0.0, 0.0, 0.0, 0.0, 0.0, 0.0, 0.0, 0.0, 0.0, 0.0, 0.0, 0.0, 0.0, 0.0, 0.0, 0.0, 0.0, 0.0, 0.0, 0.0, 0.0, 0.0, 0.0, 0.5256, 0.25, 0.4925, 0.2327, 0.03658, 0.01729, 0.0, 0.0, 0.0, 0.0, 0.5256, 0.25, 0.5883, 0.0, 0.5578, 0.01729, 0.5828, 0.2327, 0.5883, 0.25, 0.5883, 0.25, 0.5883, 0.0, 0.0, 0.0, 0.0, 0.0, 0.0, 0.0, 0.0, 0.0, 0.0, 0.0, 0.0, 0.0, 0.0, 0.0, 0.0, 0.0, 0.0, 0.0, 0.0, 0.0, 0.03658, 0.01729, 0.02528, 0.01195, 0.0, 0.0, 0.02528, 0.01195, 0.01508, 0.007126, 0.0, 0.0, 0.01508, 0.007126, 0.006987, 0.003302, 0.0, 0.0, 0.006987, 0.003302, 0.001791, 0.0008461, 0.0, 0.0, 0.001791, 0.0008461, 0.0, 0.0, 0.0, 0.0, 0.5301, 0.25, 0.528, 0.2492, 0.5256, 0.25, 0.528, 0.2492, 0.5221, 0.2467, 0.5256, 0.25, 0.5221, 0.2467, 0.514, 0.2429, 0.5256, 0.25, 0.514, 0.2429, 0.5038, 0.2381, 0.5256, 0.25, 0.5038, 0.2381, 0.4925, 0.2327, 0.5256, 0.25, 0.0, 0.0, 0.0, 0.0, 0.0, 0.0, 0.0, 0.0, 0.0, 0.0, 0.0, 0.0, 0.0, 0.0, 0.0, 0.0, 0.0, 0.0, 0.0, 0.0, 0.0, 0.0, 0.0, 0.0, 0.0, 0.0, 0.0, 0.0, 0.0, 0.0, 0.5828, 0.2327, 0.5835, 0.2381, 0.5883, 0.25, 0.5835, 0.2381, 0.584, 0.2429, 0.5883, 0.25, 0.584, 0.2429, 0.5845, 0.2467, 0.5883, 0.25, 0.5845, 0.2467, 0.5856, 0.25, 0.5883, 0.25, 0.5856, 0.25, 0.5859, 0.25, 0.5883, 0.25, 0.03658, 0.01729, 0.5578, 0.01729, 0.5581, 0.01195, 0.0262, 0.01195, 0.0262, 0.01195, 0.5581, 0.01195, 0.5603, 0.007126, 0.01874, 0.007126, 0.0, 0.0, 0.0, 0.0, 0.0, 0.0, 0.0, 0.0, 0.0, 0.0, 0.0, 0.0, 0.0, 0.0, 0.0, 0.0, 0.0, 0.0, 0.0, 0.0, 0.0, 0.0, 0.0, 0.0, 0.0, 0.0, 0.0, 0.0, 0.0, 0.0, 0.0, 0.0, 0.0, 0.0, 0.0, 0.0, 0.0, 0.0, 0.0, 0.0, 0.53, 0.25, 0.5848, 0.25, 0.5852, 0.2429, 0.515, 0.2429, 0.515, 0.2429, 0.5852, 0.2429, 0.5838, 0.2381, 0.5041, 0.2381, 0.5041, 0.2381, 0.5838, 0.2381, 0.5828, 0.2327, 0.4925, 0.2327, 0.4925, 0.2327, 0.5828, 0.2327, 0.5578, 0.01729, 0.03658, 0.01729])
me_cube_001.materials.append(mat_white)
me_cube_001.materials.append(mat_red)
me_cube_001.materials.append(mat_window)
me_cube_001.use_remesh_fix_poles = True
me_cube_001.use_remesh_preserve_attributes = False
me_cube_001.update()

# ---- objects
ob_cube = bpy.data.objects.new('Cube', me_cube_001)

# ---- transforms, parenting, visibility, modifiers, constraints
ob_cube.location = (0.0, 0.0, 0.0)

# ---- collection membership
col_collection.objects.link(ob_cube)

# ---- scene / render settings (as saved in the file)
scene.frame_start = 1; scene.frame_end = 250; scene.frame_set(1)
scene.render.engine = 'BLENDER_EEVEE_NEXT'
scene.cycles.use_denoising = False
scene.cycles.samples = 128
scene.cycles.sampling_pattern = 'TABULATED_SOBOL'
scene.cycles.use_adaptive_sampling = False
scene.cycles.use_light_tree = False
scene.view_settings.view_transform = 'Filmic'
bpy.context.view_layer.update()

# ---- added for rendering (the .blend has no active camera and no usable light): camera, sun
cam_auto = bpy.data.cameras.new('AutoCamera')
cam_auto.lens = 50.0
cam_auto.sensor_width = 36.0
cam_auto.clip_end = 1000.0
ob_auto_camera = bpy.data.objects.new('AutoCamera', cam_auto)
scene.collection.objects.link(ob_auto_camera)
ob_auto_camera.location = (20.9124, -24.6887, 16.4591)
ob_auto_camera.rotation_euler = (1.09748, -7.21219e-08, 0.694738)
scene.camera = ob_auto_camera
light_auto_sun = bpy.data.lights.new('AutoSun', 'SUN')
light_auto_sun.energy = 3.0
light_auto_sun.angle = 0.0523599
ob_auto_sun = bpy.data.objects.new('AutoSun', light_auto_sun)
scene.collection.objects.link(ob_auto_sun)
ob_auto_sun.rotation_euler = (0.872665, 0.174533, 0.523599)
bpy.context.view_layer.update()
